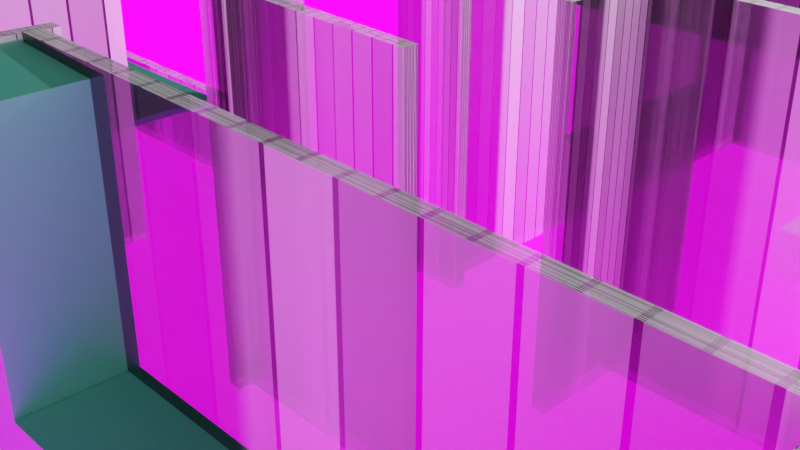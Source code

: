 # Source: 4r_home.blend  (saved by Blender 3.4.6; exported with 4.5.12 LTS)
import bpy
from mathutils import Matrix  # noqa: F401  (used for matrix-valued properties, if any)

bpy.ops.wm.read_factory_settings(use_empty=True)
scene = bpy.context.scene
scene.name = 'Scene'

# ---- collections
col_kontor = bpy.data.collections.new('Kontor'); scene.collection.children.link(col_kontor)
col_sovrum_1 = bpy.data.collections.new('Sovrum 1'); scene.collection.children.link(col_sovrum_1)
col_collection_6 = bpy.data.collections.new('Collection 6'); col_sovrum_1.children.link(col_collection_6)
col_collection_6_001 = bpy.data.collections.new('Collection 6.001'); col_sovrum_1.children.link(col_collection_6_001)
col_v_ggar = bpy.data.collections.new('Väggar'); scene.collection.children.link(col_v_ggar)
col_v_rum = bpy.data.collections.new('V_Rum'); scene.collection.children.link(col_v_rum)
col_k_k = bpy.data.collections.new('Kök'); scene.collection.children.link(col_k_k)

# ---- images (referenced by path relative to the original .blend; pixels are not part of the script)
import os
ASSET_DIR = os.environ.get("B2B_ASSET_DIR", "")  # directory of the original .blend (textures are referenced by path, not embedded)
HERE = os.path.dirname(os.path.abspath(__file__))  # packed textures are extracted next to this script under _unpacked/

def load_image(name, relpath, width, height, colorspace="sRGB"):
    """Load a texture the original file referenced (path relative to the .blend, or extracted next to this script)."""
    p = next((c for c in (os.path.join(HERE, relpath), os.path.join(ASSET_DIR, relpath)) if relpath and os.path.exists(c)), "")
    if p:
        img = bpy.data.images.load(p, check_existing=True)
        img.name = name
    else:  # same state as the original file: an image datablock whose file is absent (Cycles renders it pink)
        img = bpy.data.images.new(name, width, height)
        img.source = "FILE"
        img.filepath = "//" + (relpath or name)
    img.colorspace_settings.name = colorspace
    return img
img_muraren_4r_png = load_image('muraren-4r.png', 'muraren-4r.png', 1024, 1024, 'sRGB')

# ---- materials (node trees are filled in below, after node groups)
mat_material_017 = bpy.data.materials.new('Material.017')
mat_material_017.use_transparent_shadow = False
mat_material_018 = bpy.data.materials.new('Material.018')
mat_material_018.use_transparent_shadow = False
mat_material_019 = bpy.data.materials.new('Material.019')
mat_material_019.use_transparent_shadow = False
mat_material_020 = bpy.data.materials.new('Material.020')
mat_material_020.use_transparent_shadow = False
mat_material_021 = bpy.data.materials.new('Material.021')
mat_material_021.use_transparent_shadow = False
mat_material_022 = bpy.data.materials.new('Material.022')
mat_material_022.use_transparent_shadow = False
mat_material_023 = bpy.data.materials.new('Material.023')
mat_material_023.use_transparent_shadow = False
mat_material_001 = bpy.data.materials.new('Material.001')
mat_material_001.use_transparent_shadow = False
mat_material_029 = bpy.data.materials.new('Material.029')
mat_material_029.use_transparent_shadow = False
mat_material_030 = bpy.data.materials.new('Material.030')
mat_material_030.use_transparent_shadow = False
mat_material_003 = bpy.data.materials.new('Material.003')
mat_material_003.surface_render_method = 'BLENDED'
mat_material_003.blend_method = 'BLEND'
mat_material_003.use_transparent_shadow = False
mat_material_002 = bpy.data.materials.new('Material.002')
mat_material_002.surface_render_method = 'BLENDED'
mat_material_002.blend_method = 'BLEND'
mat_material_002.use_transparent_shadow = False
mat_stuff = bpy.data.materials.new('Stuff')
mat_stuff.surface_render_method = 'BLENDED'
mat_stuff.blend_method = 'BLEND'
mat_stuff.use_transparent_shadow = False
mat_material_005 = bpy.data.materials.new('Material.005')
mat_material_005.use_transparent_shadow = False
mat_material_027 = bpy.data.materials.new('Material.027')
mat_material_027.use_transparent_shadow = False
mat_material_028 = bpy.data.materials.new('Material.028')
mat_material_028.use_transparent_shadow = False
mat_material_026 = bpy.data.materials.new('Material.026')
mat_material_026.use_transparent_shadow = False
mat_material_025 = bpy.data.materials.new('Material.025')
mat_material_025.use_transparent_shadow = False
mat_material_024 = bpy.data.materials.new('Material.024')
mat_material_024.use_transparent_shadow = False
mat_material_004 = bpy.data.materials.new('Material.004')
mat_material_004.use_transparent_shadow = False
mat_material_006 = bpy.data.materials.new('Material.006')
mat_material_006.use_transparent_shadow = False
mat_material_007 = bpy.data.materials.new('Material.007')
mat_material_007.use_transparent_shadow = False
mat_material_008 = bpy.data.materials.new('Material.008')
mat_material_008.use_transparent_shadow = False
mat_material_009 = bpy.data.materials.new('Material.009')
mat_material_009.use_transparent_shadow = False
mat_material_010 = bpy.data.materials.new('Material.010')
mat_material_010.use_transparent_shadow = False
mat_material_011 = bpy.data.materials.new('Material.011')
mat_material_011.use_transparent_shadow = False
mat_material_012 = bpy.data.materials.new('Material.012')
mat_material_012.use_transparent_shadow = False
mat_material_013 = bpy.data.materials.new('Material.013')
mat_material_013.use_transparent_shadow = False
mat_material_014 = bpy.data.materials.new('Material.014')
mat_material_014.use_transparent_shadow = False
mat_material_015 = bpy.data.materials.new('Material.015')
mat_material_015.use_transparent_shadow = False
mat_material_016 = bpy.data.materials.new('Material.016')
mat_material_016.use_transparent_shadow = False

# ---- material node trees
mat_material_017.use_nodes = True; mat_material_017.node_tree.nodes.clear()
_N = mat_material_017.node_tree.nodes; _L = mat_material_017.node_tree.links
n0 = _N.new('ShaderNodeBsdfPrincipled'); n0.name = 'Principled BSDF'; n0.location = (10, 300)
n0.distribution = 'GGX'
n0.subsurface_method = 'RANDOM_WALK_SKIN'
n0.inputs[0].default_value = (0.06124, 0.287, 0.2237, 1.0)
n0.inputs[3].default_value = 1.45
n0.inputs[27].default_value = (0.0, 0.0, 0.0, 1.0)
n0.inputs[28].default_value = 1.0
n1 = _N.new('ShaderNodeOutputMaterial'); n1.name = 'Material Output'; n1.location = (300, 300)
_L.new(n0.outputs[0], n1.inputs[0])
n1.is_active_output = True
mat_material_018.use_nodes = True; mat_material_018.node_tree.nodes.clear()
_N = mat_material_018.node_tree.nodes; _L = mat_material_018.node_tree.links
n0 = _N.new('ShaderNodeBsdfPrincipled'); n0.name = 'Principled BSDF'; n0.location = (10, 300)
n0.distribution = 'GGX'
n0.subsurface_method = 'RANDOM_WALK_SKIN'
n0.inputs[0].default_value = (0.06124, 0.287, 0.2237, 1.0)
n0.inputs[3].default_value = 1.45
n0.inputs[27].default_value = (0.0, 0.0, 0.0, 1.0)
n0.inputs[28].default_value = 1.0
n1 = _N.new('ShaderNodeOutputMaterial'); n1.name = 'Material Output'; n1.location = (300, 300)
_L.new(n0.outputs[0], n1.inputs[0])
n1.is_active_output = True
mat_material_019.use_nodes = True; mat_material_019.node_tree.nodes.clear()
_N = mat_material_019.node_tree.nodes; _L = mat_material_019.node_tree.links
n0 = _N.new('ShaderNodeBsdfPrincipled'); n0.name = 'Principled BSDF'; n0.location = (10, 300)
n0.distribution = 'GGX'
n0.subsurface_method = 'RANDOM_WALK_SKIN'
n0.inputs[0].default_value = (0.06124, 0.287, 0.2237, 1.0)
n0.inputs[3].default_value = 1.45
n0.inputs[27].default_value = (0.0, 0.0, 0.0, 1.0)
n0.inputs[28].default_value = 1.0
n1 = _N.new('ShaderNodeOutputMaterial'); n1.name = 'Material Output'; n1.location = (300, 300)
_L.new(n0.outputs[0], n1.inputs[0])
n1.is_active_output = True
mat_material_020.use_nodes = True; mat_material_020.node_tree.nodes.clear()
_N = mat_material_020.node_tree.nodes; _L = mat_material_020.node_tree.links
n0 = _N.new('ShaderNodeBsdfPrincipled'); n0.name = 'Principled BSDF'; n0.location = (10, 300)
n0.distribution = 'GGX'
n0.subsurface_method = 'RANDOM_WALK_SKIN'
n0.inputs[0].default_value = (0.06124, 0.287, 0.2237, 1.0)
n0.inputs[3].default_value = 1.45
n0.inputs[27].default_value = (0.0, 0.0, 0.0, 1.0)
n0.inputs[28].default_value = 1.0
n1 = _N.new('ShaderNodeOutputMaterial'); n1.name = 'Material Output'; n1.location = (300, 300)
_L.new(n0.outputs[0], n1.inputs[0])
n1.is_active_output = True
mat_material_021.use_nodes = True; mat_material_021.node_tree.nodes.clear()
_N = mat_material_021.node_tree.nodes; _L = mat_material_021.node_tree.links
n0 = _N.new('ShaderNodeBsdfPrincipled'); n0.name = 'Principled BSDF'; n0.location = (10, 300)
n0.distribution = 'GGX'
n0.subsurface_method = 'RANDOM_WALK_SKIN'
n0.inputs[0].default_value = (0.06124, 0.287, 0.2237, 1.0)
n0.inputs[3].default_value = 1.45
n0.inputs[27].default_value = (0.0, 0.0, 0.0, 1.0)
n0.inputs[28].default_value = 1.0
n1 = _N.new('ShaderNodeOutputMaterial'); n1.name = 'Material Output'; n1.location = (300, 300)
_L.new(n0.outputs[0], n1.inputs[0])
n1.is_active_output = True
mat_material_022.use_nodes = True; mat_material_022.node_tree.nodes.clear()
_N = mat_material_022.node_tree.nodes; _L = mat_material_022.node_tree.links
n0 = _N.new('ShaderNodeBsdfPrincipled'); n0.name = 'Principled BSDF'; n0.location = (10, 300)
n0.distribution = 'GGX'
n0.subsurface_method = 'RANDOM_WALK_SKIN'
n0.inputs[0].default_value = (0.06124, 0.287, 0.2237, 1.0)
n0.inputs[3].default_value = 1.45
n0.inputs[27].default_value = (0.0, 0.0, 0.0, 1.0)
n0.inputs[28].default_value = 1.0
n1 = _N.new('ShaderNodeOutputMaterial'); n1.name = 'Material Output'; n1.location = (300, 300)
_L.new(n0.outputs[0], n1.inputs[0])
n1.is_active_output = True
mat_material_023.use_nodes = True; mat_material_023.node_tree.nodes.clear()
_N = mat_material_023.node_tree.nodes; _L = mat_material_023.node_tree.links
n0 = _N.new('ShaderNodeBsdfPrincipled'); n0.name = 'Principled BSDF'; n0.location = (10, 300)
n0.distribution = 'GGX'
n0.subsurface_method = 'RANDOM_WALK_SKIN'
n0.inputs[0].default_value = (0.06124, 0.287, 0.2237, 1.0)
n0.inputs[3].default_value = 1.45
n0.inputs[27].default_value = (0.0, 0.0, 0.0, 1.0)
n0.inputs[28].default_value = 1.0
n1 = _N.new('ShaderNodeOutputMaterial'); n1.name = 'Material Output'; n1.location = (300, 300)
_L.new(n0.outputs[0], n1.inputs[0])
n1.is_active_output = True
mat_material_001.use_nodes = True; mat_material_001.node_tree.nodes.clear()
_N = mat_material_001.node_tree.nodes; _L = mat_material_001.node_tree.links
n0 = _N.new('ShaderNodeBsdfPrincipled'); n0.name = 'Principled BSDF'; n0.location = (10, 300)
n0.distribution = 'GGX'
n0.subsurface_method = 'RANDOM_WALK_SKIN'
n0.inputs[3].default_value = 1.45
n0.inputs[28].default_value = 10.1
n1 = _N.new('ShaderNodeOutputMaterial'); n1.name = 'Material Output'; n1.location = (300, 300)
n2 = _N.new('ShaderNodeTexImage'); n2.name = 'Image Texture'; n2.location = (-280, -200)
n2.image = img_muraren_4r_png
n3 = _N.new('ShaderNodeTexImage'); n3.name = 'Image Texture.001'; n3.location = (-280, 275)
n3.image = img_muraren_4r_png
_L.new(n0.outputs[0], n1.inputs[0])
_L.new(n2.outputs[0], n0.inputs[27])
_L.new(n3.outputs[0], n0.inputs[0])
n1.is_active_output = True
mat_material_029.use_nodes = True; mat_material_029.node_tree.nodes.clear()
_N = mat_material_029.node_tree.nodes; _L = mat_material_029.node_tree.links
n0 = _N.new('ShaderNodeBsdfPrincipled'); n0.name = 'Principled BSDF'; n0.location = (10, 300)
n0.distribution = 'GGX'
n0.subsurface_method = 'RANDOM_WALK_SKIN'
n0.inputs[0].default_value = (0.06124, 0.287, 0.2237, 1.0)
n0.inputs[3].default_value = 1.45
n0.inputs[27].default_value = (0.0, 0.0, 0.0, 1.0)
n0.inputs[28].default_value = 1.0
n1 = _N.new('ShaderNodeOutputMaterial'); n1.name = 'Material Output'; n1.location = (300, 300)
_L.new(n0.outputs[0], n1.inputs[0])
n1.is_active_output = True
mat_material_030.use_nodes = True; mat_material_030.node_tree.nodes.clear()
_N = mat_material_030.node_tree.nodes; _L = mat_material_030.node_tree.links
n0 = _N.new('ShaderNodeBsdfPrincipled'); n0.name = 'Principled BSDF'; n0.location = (10, 300)
n0.distribution = 'GGX'
n0.subsurface_method = 'RANDOM_WALK_SKIN'
n0.inputs[0].default_value = (0.06124, 0.287, 0.2237, 1.0)
n0.inputs[3].default_value = 1.45
n0.inputs[27].default_value = (0.0, 0.0, 0.0, 1.0)
n0.inputs[28].default_value = 1.0
n1 = _N.new('ShaderNodeOutputMaterial'); n1.name = 'Material Output'; n1.location = (300, 300)
_L.new(n0.outputs[0], n1.inputs[0])
n1.is_active_output = True
mat_material_003.use_nodes = True; mat_material_003.node_tree.nodes.clear()
_N = mat_material_003.node_tree.nodes; _L = mat_material_003.node_tree.links
n0 = _N.new('ShaderNodeBsdfPrincipled'); n0.name = 'Principled BSDF'; n0.location = (10, 300)
n0.distribution = 'GGX'
n0.subsurface_method = 'RANDOM_WALK_SKIN'
n0.inputs[3].default_value = 1.45
n0.inputs[4].default_value = 0.7078
n0.inputs[27].default_value = (0.0, 0.0, 0.0, 1.0)
n0.inputs[28].default_value = 1.0
n1 = _N.new('ShaderNodeOutputMaterial'); n1.name = 'Material Output'; n1.location = (300, 300)
n2 = _N.new('ShaderNodeTexBrick'); n2.name = 'Brick Texture'; n2.location = (-180, 300)
_L.new(n0.outputs[0], n1.inputs[0])
_L.new(n2.outputs[0], n0.inputs[0])
n1.is_active_output = True
mat_material_002.use_nodes = True; mat_material_002.node_tree.nodes.clear()
_N = mat_material_002.node_tree.nodes; _L = mat_material_002.node_tree.links
n0 = _N.new('ShaderNodeBsdfPrincipled'); n0.name = 'Principled BSDF'; n0.location = (10, 300)
n0.distribution = 'GGX'
n0.subsurface_method = 'RANDOM_WALK_SKIN'
n0.inputs[3].default_value = 1.45
n0.inputs[4].default_value = 0.7078
n0.inputs[27].default_value = (0.0, 0.0, 0.0, 1.0)
n0.inputs[28].default_value = 1.0
n1 = _N.new('ShaderNodeOutputMaterial'); n1.name = 'Material Output'; n1.location = (300, 300)
n2 = _N.new('ShaderNodeTexBrick'); n2.name = 'Brick Texture'; n2.location = (-180, 300)
_L.new(n0.outputs[0], n1.inputs[0])
_L.new(n2.outputs[0], n0.inputs[0])
n1.is_active_output = True
mat_stuff.use_nodes = True; mat_stuff.node_tree.nodes.clear()
_N = mat_stuff.node_tree.nodes; _L = mat_stuff.node_tree.links
n0 = _N.new('ShaderNodeBsdfPrincipled'); n0.name = 'Principled BSDF'; n0.location = (10, 300)
n0.distribution = 'GGX'
n0.subsurface_method = 'RANDOM_WALK_SKIN'
n0.inputs[3].default_value = 1.45
n0.inputs[4].default_value = 0.6818
n0.inputs[27].default_value = (0.0, 0.0, 0.0, 1.0)
n0.inputs[28].default_value = 1.0
n1 = _N.new('ShaderNodeOutputMaterial'); n1.name = 'Material Output'; n1.location = (300, 300)
n2 = _N.new('ShaderNodeTexBrick'); n2.name = 'Brick Texture'; n2.location = (-180, 300)
_L.new(n0.outputs[0], n1.inputs[0])
_L.new(n2.outputs[0], n0.inputs[0])
n1.is_active_output = True
mat_material_005.use_nodes = True; mat_material_005.node_tree.nodes.clear()
_N = mat_material_005.node_tree.nodes; _L = mat_material_005.node_tree.links
n0 = _N.new('ShaderNodeBsdfPrincipled'); n0.name = 'Principled BSDF'; n0.location = (10, 300)
n0.distribution = 'GGX'
n0.subsurface_method = 'RANDOM_WALK_SKIN'
n0.inputs[0].default_value = (0.06124, 0.287, 0.2237, 1.0)
n0.inputs[3].default_value = 1.45
n0.inputs[27].default_value = (0.0, 0.0, 0.0, 1.0)
n0.inputs[28].default_value = 1.0
n1 = _N.new('ShaderNodeOutputMaterial'); n1.name = 'Material Output'; n1.location = (300, 300)
_L.new(n0.outputs[0], n1.inputs[0])
n1.is_active_output = True
mat_material_027.use_nodes = True; mat_material_027.node_tree.nodes.clear()
_N = mat_material_027.node_tree.nodes; _L = mat_material_027.node_tree.links
n0 = _N.new('ShaderNodeBsdfPrincipled'); n0.name = 'Principled BSDF'; n0.location = (10, 300)
n0.distribution = 'GGX'
n0.subsurface_method = 'RANDOM_WALK_SKIN'
n0.inputs[0].default_value = (0.06124, 0.287, 0.2237, 1.0)
n0.inputs[3].default_value = 1.45
n0.inputs[27].default_value = (0.0, 0.0, 0.0, 1.0)
n0.inputs[28].default_value = 1.0
n1 = _N.new('ShaderNodeOutputMaterial'); n1.name = 'Material Output'; n1.location = (300, 300)
_L.new(n0.outputs[0], n1.inputs[0])
n1.is_active_output = True
mat_material_028.use_nodes = True; mat_material_028.node_tree.nodes.clear()
_N = mat_material_028.node_tree.nodes; _L = mat_material_028.node_tree.links
n0 = _N.new('ShaderNodeBsdfPrincipled'); n0.name = 'Principled BSDF'; n0.location = (10, 300)
n0.distribution = 'GGX'
n0.subsurface_method = 'RANDOM_WALK_SKIN'
n0.inputs[0].default_value = (0.06124, 0.287, 0.2237, 1.0)
n0.inputs[3].default_value = 1.45
n0.inputs[27].default_value = (0.0, 0.0, 0.0, 1.0)
n0.inputs[28].default_value = 1.0
n1 = _N.new('ShaderNodeOutputMaterial'); n1.name = 'Material Output'; n1.location = (300, 300)
_L.new(n0.outputs[0], n1.inputs[0])
n1.is_active_output = True
mat_material_026.use_nodes = True; mat_material_026.node_tree.nodes.clear()
_N = mat_material_026.node_tree.nodes; _L = mat_material_026.node_tree.links
n0 = _N.new('ShaderNodeBsdfPrincipled'); n0.name = 'Principled BSDF'; n0.location = (10, 300)
n0.distribution = 'GGX'
n0.subsurface_method = 'RANDOM_WALK_SKIN'
n0.inputs[0].default_value = (0.06124, 0.287, 0.2237, 1.0)
n0.inputs[3].default_value = 1.45
n0.inputs[27].default_value = (0.0, 0.0, 0.0, 1.0)
n0.inputs[28].default_value = 1.0
n1 = _N.new('ShaderNodeOutputMaterial'); n1.name = 'Material Output'; n1.location = (300, 300)
_L.new(n0.outputs[0], n1.inputs[0])
n1.is_active_output = True
mat_material_025.use_nodes = True; mat_material_025.node_tree.nodes.clear()
_N = mat_material_025.node_tree.nodes; _L = mat_material_025.node_tree.links
n0 = _N.new('ShaderNodeBsdfPrincipled'); n0.name = 'Principled BSDF'; n0.location = (10, 300)
n0.distribution = 'GGX'
n0.subsurface_method = 'RANDOM_WALK_SKIN'
n0.inputs[0].default_value = (0.06124, 0.287, 0.2237, 1.0)
n0.inputs[3].default_value = 1.45
n0.inputs[27].default_value = (0.0, 0.0, 0.0, 1.0)
n0.inputs[28].default_value = 1.0
n1 = _N.new('ShaderNodeOutputMaterial'); n1.name = 'Material Output'; n1.location = (300, 300)
_L.new(n0.outputs[0], n1.inputs[0])
n1.is_active_output = True
mat_material_024.use_nodes = True; mat_material_024.node_tree.nodes.clear()
_N = mat_material_024.node_tree.nodes; _L = mat_material_024.node_tree.links
n0 = _N.new('ShaderNodeBsdfPrincipled'); n0.name = 'Principled BSDF'; n0.location = (10, 300)
n0.distribution = 'GGX'
n0.subsurface_method = 'RANDOM_WALK_SKIN'
n0.inputs[0].default_value = (0.06124, 0.287, 0.2237, 1.0)
n0.inputs[3].default_value = 1.45
n0.inputs[27].default_value = (0.0, 0.0, 0.0, 1.0)
n0.inputs[28].default_value = 1.0
n1 = _N.new('ShaderNodeOutputMaterial'); n1.name = 'Material Output'; n1.location = (300, 300)
_L.new(n0.outputs[0], n1.inputs[0])
n1.is_active_output = True
mat_material_004.use_nodes = True; mat_material_004.node_tree.nodes.clear()
_N = mat_material_004.node_tree.nodes; _L = mat_material_004.node_tree.links
n0 = _N.new('ShaderNodeBsdfPrincipled'); n0.name = 'Principled BSDF'; n0.location = (10, 300)
n0.distribution = 'GGX'
n0.subsurface_method = 'RANDOM_WALK_SKIN'
n0.inputs[0].default_value = (0.06124, 0.287, 0.2237, 1.0)
n0.inputs[3].default_value = 1.45
n0.inputs[27].default_value = (0.0, 0.0, 0.0, 1.0)
n0.inputs[28].default_value = 1.0
n1 = _N.new('ShaderNodeOutputMaterial'); n1.name = 'Material Output'; n1.location = (300, 300)
_L.new(n0.outputs[0], n1.inputs[0])
n1.is_active_output = True
mat_material_006.use_nodes = True; mat_material_006.node_tree.nodes.clear()
_N = mat_material_006.node_tree.nodes; _L = mat_material_006.node_tree.links
n0 = _N.new('ShaderNodeBsdfPrincipled'); n0.name = 'Principled BSDF'; n0.location = (10, 300)
n0.distribution = 'GGX'
n0.subsurface_method = 'RANDOM_WALK_SKIN'
n0.inputs[0].default_value = (0.06124, 0.287, 0.2237, 1.0)
n0.inputs[3].default_value = 1.45
n0.inputs[27].default_value = (0.0, 0.0, 0.0, 1.0)
n0.inputs[28].default_value = 1.0
n1 = _N.new('ShaderNodeOutputMaterial'); n1.name = 'Material Output'; n1.location = (300, 300)
_L.new(n0.outputs[0], n1.inputs[0])
n1.is_active_output = True
mat_material_007.use_nodes = True; mat_material_007.node_tree.nodes.clear()
_N = mat_material_007.node_tree.nodes; _L = mat_material_007.node_tree.links
n0 = _N.new('ShaderNodeBsdfPrincipled'); n0.name = 'Principled BSDF'; n0.location = (10, 300)
n0.distribution = 'GGX'
n0.subsurface_method = 'RANDOM_WALK_SKIN'
n0.inputs[0].default_value = (0.06124, 0.287, 0.2237, 1.0)
n0.inputs[3].default_value = 1.45
n0.inputs[27].default_value = (0.0, 0.0, 0.0, 1.0)
n0.inputs[28].default_value = 1.0
n1 = _N.new('ShaderNodeOutputMaterial'); n1.name = 'Material Output'; n1.location = (300, 300)
_L.new(n0.outputs[0], n1.inputs[0])
n1.is_active_output = True
mat_material_008.use_nodes = True; mat_material_008.node_tree.nodes.clear()
_N = mat_material_008.node_tree.nodes; _L = mat_material_008.node_tree.links
n0 = _N.new('ShaderNodeBsdfPrincipled'); n0.name = 'Principled BSDF'; n0.location = (10, 300)
n0.distribution = 'GGX'
n0.subsurface_method = 'RANDOM_WALK_SKIN'
n0.inputs[0].default_value = (0.06124, 0.287, 0.2237, 1.0)
n0.inputs[3].default_value = 1.45
n0.inputs[27].default_value = (0.0, 0.0, 0.0, 1.0)
n0.inputs[28].default_value = 1.0
n1 = _N.new('ShaderNodeOutputMaterial'); n1.name = 'Material Output'; n1.location = (300, 300)
_L.new(n0.outputs[0], n1.inputs[0])
n1.is_active_output = True
mat_material_009.use_nodes = True; mat_material_009.node_tree.nodes.clear()
_N = mat_material_009.node_tree.nodes; _L = mat_material_009.node_tree.links
n0 = _N.new('ShaderNodeBsdfPrincipled'); n0.name = 'Principled BSDF'; n0.location = (10, 300)
n0.distribution = 'GGX'
n0.subsurface_method = 'RANDOM_WALK_SKIN'
n0.inputs[0].default_value = (0.06124, 0.287, 0.2237, 1.0)
n0.inputs[3].default_value = 1.45
n0.inputs[27].default_value = (0.0, 0.0, 0.0, 1.0)
n0.inputs[28].default_value = 1.0
n1 = _N.new('ShaderNodeOutputMaterial'); n1.name = 'Material Output'; n1.location = (300, 300)
_L.new(n0.outputs[0], n1.inputs[0])
n1.is_active_output = True
mat_material_010.use_nodes = True; mat_material_010.node_tree.nodes.clear()
_N = mat_material_010.node_tree.nodes; _L = mat_material_010.node_tree.links
n0 = _N.new('ShaderNodeBsdfPrincipled'); n0.name = 'Principled BSDF'; n0.location = (10, 300)
n0.distribution = 'GGX'
n0.subsurface_method = 'RANDOM_WALK_SKIN'
n0.inputs[0].default_value = (0.06124, 0.287, 0.2237, 1.0)
n0.inputs[3].default_value = 1.45
n0.inputs[27].default_value = (0.0, 0.0, 0.0, 1.0)
n0.inputs[28].default_value = 1.0
n1 = _N.new('ShaderNodeOutputMaterial'); n1.name = 'Material Output'; n1.location = (300, 300)
_L.new(n0.outputs[0], n1.inputs[0])
n1.is_active_output = True
mat_material_011.use_nodes = True; mat_material_011.node_tree.nodes.clear()
_N = mat_material_011.node_tree.nodes; _L = mat_material_011.node_tree.links
n0 = _N.new('ShaderNodeBsdfPrincipled'); n0.name = 'Principled BSDF'; n0.location = (10, 300)
n0.distribution = 'GGX'
n0.subsurface_method = 'RANDOM_WALK_SKIN'
n0.inputs[0].default_value = (0.06124, 0.287, 0.2237, 1.0)
n0.inputs[3].default_value = 1.45
n0.inputs[27].default_value = (0.0, 0.0, 0.0, 1.0)
n0.inputs[28].default_value = 1.0
n1 = _N.new('ShaderNodeOutputMaterial'); n1.name = 'Material Output'; n1.location = (300, 300)
_L.new(n0.outputs[0], n1.inputs[0])
n1.is_active_output = True
mat_material_012.use_nodes = True; mat_material_012.node_tree.nodes.clear()
_N = mat_material_012.node_tree.nodes; _L = mat_material_012.node_tree.links
n0 = _N.new('ShaderNodeBsdfPrincipled'); n0.name = 'Principled BSDF'; n0.location = (10, 300)
n0.distribution = 'GGX'
n0.subsurface_method = 'RANDOM_WALK_SKIN'
n0.inputs[0].default_value = (0.06124, 0.287, 0.2237, 1.0)
n0.inputs[3].default_value = 1.45
n0.inputs[27].default_value = (0.0, 0.0, 0.0, 1.0)
n0.inputs[28].default_value = 1.0
n1 = _N.new('ShaderNodeOutputMaterial'); n1.name = 'Material Output'; n1.location = (300, 300)
_L.new(n0.outputs[0], n1.inputs[0])
n1.is_active_output = True
mat_material_013.use_nodes = True; mat_material_013.node_tree.nodes.clear()
_N = mat_material_013.node_tree.nodes; _L = mat_material_013.node_tree.links
n0 = _N.new('ShaderNodeBsdfPrincipled'); n0.name = 'Principled BSDF'; n0.location = (10, 300)
n0.distribution = 'GGX'
n0.subsurface_method = 'RANDOM_WALK_SKIN'
n0.inputs[0].default_value = (0.06124, 0.287, 0.2237, 1.0)
n0.inputs[3].default_value = 1.45
n0.inputs[27].default_value = (0.0, 0.0, 0.0, 1.0)
n0.inputs[28].default_value = 1.0
n1 = _N.new('ShaderNodeOutputMaterial'); n1.name = 'Material Output'; n1.location = (300, 300)
_L.new(n0.outputs[0], n1.inputs[0])
n1.is_active_output = True
mat_material_014.use_nodes = True; mat_material_014.node_tree.nodes.clear()
_N = mat_material_014.node_tree.nodes; _L = mat_material_014.node_tree.links
n0 = _N.new('ShaderNodeBsdfPrincipled'); n0.name = 'Principled BSDF'; n0.location = (10, 300)
n0.distribution = 'GGX'
n0.subsurface_method = 'RANDOM_WALK_SKIN'
n0.inputs[0].default_value = (0.06124, 0.287, 0.2237, 1.0)
n0.inputs[3].default_value = 1.45
n0.inputs[27].default_value = (0.0, 0.0, 0.0, 1.0)
n0.inputs[28].default_value = 1.0
n1 = _N.new('ShaderNodeOutputMaterial'); n1.name = 'Material Output'; n1.location = (300, 300)
_L.new(n0.outputs[0], n1.inputs[0])
n1.is_active_output = True
mat_material_015.use_nodes = True; mat_material_015.node_tree.nodes.clear()
_N = mat_material_015.node_tree.nodes; _L = mat_material_015.node_tree.links
n0 = _N.new('ShaderNodeBsdfPrincipled'); n0.name = 'Principled BSDF'; n0.location = (10, 300)
n0.distribution = 'GGX'
n0.subsurface_method = 'RANDOM_WALK_SKIN'
n0.inputs[0].default_value = (0.06124, 0.287, 0.2237, 1.0)
n0.inputs[3].default_value = 1.45
n0.inputs[27].default_value = (0.0, 0.0, 0.0, 1.0)
n0.inputs[28].default_value = 1.0
n1 = _N.new('ShaderNodeOutputMaterial'); n1.name = 'Material Output'; n1.location = (300, 300)
_L.new(n0.outputs[0], n1.inputs[0])
n1.is_active_output = True
mat_material_016.use_nodes = True; mat_material_016.node_tree.nodes.clear()
_N = mat_material_016.node_tree.nodes; _L = mat_material_016.node_tree.links
n0 = _N.new('ShaderNodeBsdfPrincipled'); n0.name = 'Principled BSDF'; n0.location = (10, 300)
n0.distribution = 'GGX'
n0.subsurface_method = 'RANDOM_WALK_SKIN'
n0.inputs[0].default_value = (0.06124, 0.287, 0.2237, 1.0)
n0.inputs[3].default_value = 1.45
n0.inputs[27].default_value = (0.0, 0.0, 0.0, 1.0)
n0.inputs[28].default_value = 1.0
n1 = _N.new('ShaderNodeOutputMaterial'); n1.name = 'Material Output'; n1.location = (300, 300)
_L.new(n0.outputs[0], n1.inputs[0])
n1.is_active_output = True

# ---- world
world_world = bpy.data.worlds.new('World'); scene.world = world_world
world_world.use_nodes = True; world_world.node_tree.nodes.clear()
_N = world_world.node_tree.nodes; _L = world_world.node_tree.links
n0 = _N.new('ShaderNodeOutputWorld'); n0.name = 'World Output'; n0.location = (300, 300)
n1 = _N.new('ShaderNodeBackground'); n1.name = 'Background'; n1.location = (10, 300)
n1.inputs[1].default_value = 2.0
n2 = _N.new('ShaderNodeTexGradient'); n2.name = 'Gradient Texture'; n2.location = (-280, 275)
_L.new(n1.outputs[0], n0.inputs[0])
_L.new(n2.outputs[0], n1.inputs[0])
n0.is_active_output = True
world_world.color = (0.05088, 0.05088, 0.05088)
world_world.use_sun_shadow = False
world_world.sun_shadow_jitter_overblur = 0.0

# ---- cameras
cam_camera = bpy.data.cameras.new('Camera')
cam_camera.clip_end = 100.0
cam_camera.ortho_scale = 7.314

# ---- lights
light_light = bpy.data.lights.new('Light', 'POINT')
light_light.transmission_factor = 0.0
light_light.energy = 1000.0
light_light.shadow_soft_size = 0.1
light_light.shadow_maximum_resolution = 0.006
light_light.use_absolute_resolution = True

# ---- meshes
me_cube_059 = bpy.data.meshes.new('Cube.059')
me_cube_059.from_pydata([(0.0002099, -1.01, -0.001528), (0.0002099, -1.01, 1.012), (0.0002099, 0.01291, -0.001528), (0.0002099, 0.01291, 1.012), (1.0, -1.0, -0.0004587), (1.0, -1.0, 1.0), (1.0, 0.0229, -0.0004587), (1.0, 0.0229, 1.0)], [], [(0, 1, 3, 2), (2, 3, 7, 6), (6, 7, 5, 4), (4, 5, 1, 0), (2, 6, 4, 0), (7, 3, 1, 5)])
_uv = me_cube_059.uv_layers.new(name='UVMap')
_uv.uv.foreach_set('vector', [0.375, 0.0, 0.625, 0.0, 0.625, 0.25, 0.375, 0.25, 0.375, 0.25, 0.625, 0.25, 0.625, 0.5, 0.375, 0.5, 0.375, 0.5, 0.625, 0.5, 0.625, 0.75, 0.375, 0.75, 0.375, 0.75, 0.625, 0.75, 0.625, 1.0, 0.375, 1.0, 0.125, 0.5, 0.375, 0.5, 0.375, 0.75, 0.125, 0.75, 0.625, 0.5, 0.875, 0.5, 0.875, 0.75, 0.625, 0.75])
me_cube_059.materials.append(mat_material_017)
me_cube_059.update()
me_cube_060 = bpy.data.meshes.new('Cube.060')
me_cube_060.from_pydata([(0.0002099, -1.01, -0.001528), (0.0002099, -1.01, 1.012), (0.0002099, 0.01291, -0.001528), (0.0002099, 0.01291, 1.012), (1.0, -1.0, -0.0004587), (1.0, -1.0, 1.0), (1.0, 0.0229, -0.0004587), (1.0, 0.0229, 1.0)], [], [(0, 1, 3, 2), (2, 3, 7, 6), (6, 7, 5, 4), (4, 5, 1, 0), (2, 6, 4, 0), (7, 3, 1, 5)])
_uv = me_cube_060.uv_layers.new(name='UVMap')
_uv.uv.foreach_set('vector', [0.375, 0.0, 0.625, 0.0, 0.625, 0.25, 0.375, 0.25, 0.375, 0.25, 0.625, 0.25, 0.625, 0.5, 0.375, 0.5, 0.375, 0.5, 0.625, 0.5, 0.625, 0.75, 0.375, 0.75, 0.375, 0.75, 0.625, 0.75, 0.625, 1.0, 0.375, 1.0, 0.125, 0.5, 0.375, 0.5, 0.375, 0.75, 0.125, 0.75, 0.625, 0.5, 0.875, 0.5, 0.875, 0.75, 0.625, 0.75])
me_cube_060.materials.append(mat_material_018)
me_cube_060.update()
me_cube_061 = bpy.data.meshes.new('Cube.061')
me_cube_061.from_pydata([(0.0002099, -1.01, -0.001528), (0.0002099, -1.01, 1.012), (0.0002099, 0.01291, -0.001528), (0.0002099, 0.01291, 1.012), (1.0, -1.0, -0.0004587), (1.0, -1.0, 1.0), (1.0, 0.0229, -0.0004587), (1.0, 0.0229, 1.0)], [], [(0, 1, 3, 2), (2, 3, 7, 6), (6, 7, 5, 4), (4, 5, 1, 0), (2, 6, 4, 0), (7, 3, 1, 5)])
_uv = me_cube_061.uv_layers.new(name='UVMap')
_uv.uv.foreach_set('vector', [0.375, 0.0, 0.625, 0.0, 0.625, 0.25, 0.375, 0.25, 0.375, 0.25, 0.625, 0.25, 0.625, 0.5, 0.375, 0.5, 0.375, 0.5, 0.625, 0.5, 0.625, 0.75, 0.375, 0.75, 0.375, 0.75, 0.625, 0.75, 0.625, 1.0, 0.375, 1.0, 0.125, 0.5, 0.375, 0.5, 0.375, 0.75, 0.125, 0.75, 0.625, 0.5, 0.875, 0.5, 0.875, 0.75, 0.625, 0.75])
me_cube_061.materials.append(mat_material_019)
me_cube_061.update()
me_cube_062 = bpy.data.meshes.new('Cube.062')
me_cube_062.from_pydata([(0.0002099, -1.01, -0.001528), (0.0002099, -1.01, 1.012), (0.0002099, 0.01291, -0.001528), (0.0002099, 0.01291, 1.012), (1.0, -1.0, -0.0004587), (1.0, -1.0, 1.0), (1.0, 0.0229, -0.0004587), (1.0, 0.0229, 1.0)], [], [(0, 1, 3, 2), (2, 3, 7, 6), (6, 7, 5, 4), (4, 5, 1, 0), (2, 6, 4, 0), (7, 3, 1, 5)])
_uv = me_cube_062.uv_layers.new(name='UVMap')
_uv.uv.foreach_set('vector', [0.375, 0.0, 0.625, 0.0, 0.625, 0.25, 0.375, 0.25, 0.375, 0.25, 0.625, 0.25, 0.625, 0.5, 0.375, 0.5, 0.375, 0.5, 0.625, 0.5, 0.625, 0.75, 0.375, 0.75, 0.375, 0.75, 0.625, 0.75, 0.625, 1.0, 0.375, 1.0, 0.125, 0.5, 0.375, 0.5, 0.375, 0.75, 0.125, 0.75, 0.625, 0.5, 0.875, 0.5, 0.875, 0.75, 0.625, 0.75])
me_cube_062.materials.append(mat_material_020)
me_cube_062.update()
me_cube_063 = bpy.data.meshes.new('Cube.063')
me_cube_063.from_pydata([(0.0002099, -1.01, -0.001528), (0.0002099, -1.01, 1.012), (0.0002099, 0.01291, -0.001528), (0.0002099, 0.01291, 1.012), (1.0, -1.0, -0.0004587), (1.0, -1.0, 1.0), (1.0, 0.0229, -0.0004587), (1.0, 0.0229, 1.0)], [], [(0, 1, 3, 2), (2, 3, 7, 6), (6, 7, 5, 4), (4, 5, 1, 0), (2, 6, 4, 0), (7, 3, 1, 5)])
_uv = me_cube_063.uv_layers.new(name='UVMap')
_uv.uv.foreach_set('vector', [0.375, 0.0, 0.625, 0.0, 0.625, 0.25, 0.375, 0.25, 0.375, 0.25, 0.625, 0.25, 0.625, 0.5, 0.375, 0.5, 0.375, 0.5, 0.625, 0.5, 0.625, 0.75, 0.375, 0.75, 0.375, 0.75, 0.625, 0.75, 0.625, 1.0, 0.375, 1.0, 0.125, 0.5, 0.375, 0.5, 0.375, 0.75, 0.125, 0.75, 0.625, 0.5, 0.875, 0.5, 0.875, 0.75, 0.625, 0.75])
me_cube_063.materials.append(mat_material_021)
me_cube_063.update()
me_cube_064 = bpy.data.meshes.new('Cube.064')
me_cube_064.from_pydata([(0.0002099, -1.01, -0.001528), (0.0002099, -1.01, 1.012), (0.0002099, 0.01291, -0.001528), (0.0002099, 0.01291, 1.012), (1.0, -1.0, -0.0004587), (1.0, -1.0, 1.0), (1.0, 0.0229, -0.0004587), (1.0, 0.0229, 1.0)], [], [(0, 1, 3, 2), (2, 3, 7, 6), (6, 7, 5, 4), (4, 5, 1, 0), (2, 6, 4, 0), (7, 3, 1, 5)])
_uv = me_cube_064.uv_layers.new(name='UVMap')
_uv.uv.foreach_set('vector', [0.375, 0.0, 0.625, 0.0, 0.625, 0.25, 0.375, 0.25, 0.375, 0.25, 0.625, 0.25, 0.625, 0.5, 0.375, 0.5, 0.375, 0.5, 0.625, 0.5, 0.625, 0.75, 0.375, 0.75, 0.375, 0.75, 0.625, 0.75, 0.625, 1.0, 0.375, 1.0, 0.125, 0.5, 0.375, 0.5, 0.375, 0.75, 0.125, 0.75, 0.625, 0.5, 0.875, 0.5, 0.875, 0.75, 0.625, 0.75])
me_cube_064.materials.append(mat_material_022)
me_cube_064.update()
me_cube_065 = bpy.data.meshes.new('Cube.065')
me_cube_065.from_pydata([(0.0002099, -1.01, -0.001528), (0.0002099, -1.01, 1.012), (0.0002099, 0.01291, -0.001528), (0.0002099, 0.01291, 1.012), (1.0, -1.0, -0.0004587), (1.0, -1.0, 1.0), (1.0, 0.0229, -0.0004587), (1.0, 0.0229, 1.0)], [], [(0, 1, 3, 2), (2, 3, 7, 6), (6, 7, 5, 4), (4, 5, 1, 0), (2, 6, 4, 0), (7, 3, 1, 5)])
_uv = me_cube_065.uv_layers.new(name='UVMap')
_uv.uv.foreach_set('vector', [0.375, 0.0, 0.625, 0.0, 0.625, 0.25, 0.375, 0.25, 0.375, 0.25, 0.625, 0.25, 0.625, 0.5, 0.375, 0.5, 0.375, 0.5, 0.625, 0.5, 0.625, 0.75, 0.375, 0.75, 0.375, 0.75, 0.625, 0.75, 0.625, 1.0, 0.375, 1.0, 0.125, 0.5, 0.375, 0.5, 0.375, 0.75, 0.125, 0.75, 0.625, 0.5, 0.875, 0.5, 0.875, 0.75, 0.625, 0.75])
me_cube_065.materials.append(mat_material_023)
me_cube_065.update()
me_plane = bpy.data.meshes.new('Plane')
me_plane.from_pydata([(-1.0, -1.0, 0.0), (1.0, -1.0, 0.0), (-1.0, 1.0, 0.0), (1.0, 1.0, 0.0)], [], [(0, 1, 3, 2)])
_uv = me_plane.uv_layers.new(name='UVMap')
_uv.uv.foreach_set('vector', [0.0, 0.0, 1.0, 0.0, 1.0, 1.0, 0.0, 1.0])
me_plane.materials.append(mat_material_001)
me_plane.update()
me_cube_071 = bpy.data.meshes.new('Cube.071')
me_cube_071.from_pydata([(0.0002099, -1.01, -0.001528), (0.0002099, -1.01, 1.012), (0.0002099, 0.01291, -0.001528), (0.0002099, 0.01291, 1.012), (1.0, -1.0, -0.0004587), (1.0, -1.0, 1.0), (1.0, 0.0229, -0.0004587), (1.0, 0.0229, 1.0)], [], [(0, 1, 3, 2), (2, 3, 7, 6), (6, 7, 5, 4), (4, 5, 1, 0), (2, 6, 4, 0), (7, 3, 1, 5)])
_uv = me_cube_071.uv_layers.new(name='UVMap')
_uv.uv.foreach_set('vector', [0.375, 0.0, 0.625, 0.0, 0.625, 0.25, 0.375, 0.25, 0.375, 0.25, 0.625, 0.25, 0.625, 0.5, 0.375, 0.5, 0.375, 0.5, 0.625, 0.5, 0.625, 0.75, 0.375, 0.75, 0.375, 0.75, 0.625, 0.75, 0.625, 1.0, 0.375, 1.0, 0.125, 0.5, 0.375, 0.5, 0.375, 0.75, 0.125, 0.75, 0.625, 0.5, 0.875, 0.5, 0.875, 0.75, 0.625, 0.75])
me_cube_071.materials.append(mat_material_029)
me_cube_071.update()
me_cube = bpy.data.meshes.new('Cube')
me_cube.from_pydata([(-1.0, -1.0, -1.0), (-1.0, -1.0, 1.0), (-1.0, 1.0, -1.0), (-1.0, 1.0, 1.0), (1.0, -1.0, -1.0), (1.0, -1.0, 1.0), (1.0, 1.0, -1.0), (1.0, 1.0, 1.0)], [], [(0, 1, 3, 2), (2, 3, 7, 6), (6, 7, 5, 4), (4, 5, 1, 0), (2, 6, 4, 0), (7, 3, 1, 5)])
_uv = me_cube.uv_layers.new(name='UVMap')
_uv.uv.foreach_set('vector', [0.375, 0.0, 0.625, 0.0, 0.625, 0.25, 0.375, 0.25, 0.375, 0.25, 0.625, 0.25, 0.625, 0.5, 0.375, 0.5, 0.375, 0.5, 0.625, 0.5, 0.625, 0.75, 0.375, 0.75, 0.375, 0.75, 0.625, 0.75, 0.625, 1.0, 0.375, 1.0, 0.125, 0.5, 0.375, 0.5, 0.375, 0.75, 0.125, 0.75, 0.625, 0.5, 0.875, 0.5, 0.875, 0.75, 0.625, 0.75])
me_cube.update()
me_cube_006 = bpy.data.meshes.new('Cube.006')
me_cube_006.from_pydata([(0.0002099, -1.01, -0.001528), (0.0002099, -1.01, 1.012), (0.0002099, 0.01291, -0.001528), (0.0002099, 0.01291, 1.012), (1.0, -1.0, -0.0004587), (1.0, -1.0, 1.0), (1.0, 0.0229, -0.0004587), (1.0, 0.0229, 1.0)], [], [(0, 1, 3, 2), (2, 3, 7, 6), (6, 7, 5, 4), (4, 5, 1, 0), (2, 6, 4, 0), (7, 3, 1, 5)])
_uv = me_cube_006.uv_layers.new(name='UVMap')
_uv.uv.foreach_set('vector', [0.375, 0.0, 0.625, 0.0, 0.625, 0.25, 0.375, 0.25, 0.375, 0.25, 0.625, 0.25, 0.625, 0.5, 0.375, 0.5, 0.375, 0.5, 0.625, 0.5, 0.625, 0.75, 0.375, 0.75, 0.375, 0.75, 0.625, 0.75, 0.625, 1.0, 0.375, 1.0, 0.125, 0.5, 0.375, 0.5, 0.375, 0.75, 0.125, 0.75, 0.625, 0.5, 0.875, 0.5, 0.875, 0.75, 0.625, 0.75])
me_cube_006.materials.append(mat_material_030)
me_cube_006.update()
me_cube_001 = bpy.data.meshes.new('Cube.001')
me_cube_001.from_pydata([(-1.0, -1.0, -1.0), (-1.0, -1.0, 1.0), (-1.0, 1.0, -1.0), (-1.0, 1.0, 1.0), (1.0, -1.0, -1.0), (1.0, -1.0, 1.0), (1.0, 1.0, -1.0), (1.0, 1.0, 1.0)], [], [(0, 1, 3, 2), (2, 3, 7, 6), (6, 7, 5, 4), (4, 5, 1, 0), (2, 6, 4, 0), (7, 3, 1, 5)])
_uv = me_cube_001.uv_layers.new(name='UVMap')
_uv.uv.foreach_set('vector', [0.375, 0.0, 0.625, 0.0, 0.625, 0.25, 0.375, 0.25, 0.375, 0.25, 0.625, 0.25, 0.625, 0.5, 0.375, 0.5, 0.375, 0.5, 0.625, 0.5, 0.625, 0.75, 0.375, 0.75, 0.375, 0.75, 0.625, 0.75, 0.625, 1.0, 0.375, 1.0, 0.125, 0.5, 0.375, 0.5, 0.375, 0.75, 0.125, 0.75, 0.625, 0.5, 0.875, 0.5, 0.875, 0.75, 0.625, 0.75])
me_cube_001.update()
me_cube_002 = bpy.data.meshes.new('Cube.002')
me_cube_002.from_pydata([(-1.0, -1.0, -1.0), (-1.0, -1.0, 1.0), (-1.0, 1.0, -1.0), (-1.0, 1.0, 1.0), (1.0, -1.0, -1.0), (1.0, -1.0, 1.0), (1.0, 1.0, -1.0), (1.0, 1.0, 1.0)], [], [(0, 1, 3, 2), (2, 3, 7, 6), (6, 7, 5, 4), (4, 5, 1, 0), (2, 6, 4, 0), (7, 3, 1, 5)])
_uv = me_cube_002.uv_layers.new(name='UVMap')
_uv.uv.foreach_set('vector', [0.375, 0.0, 0.625, 0.0, 0.625, 0.25, 0.375, 0.25, 0.375, 0.25, 0.625, 0.25, 0.625, 0.5, 0.375, 0.5, 0.375, 0.5, 0.625, 0.5, 0.625, 0.75, 0.375, 0.75, 0.375, 0.75, 0.625, 0.75, 0.625, 1.0, 0.375, 1.0, 0.125, 0.5, 0.375, 0.5, 0.375, 0.75, 0.125, 0.75, 0.625, 0.5, 0.875, 0.5, 0.875, 0.75, 0.625, 0.75])
me_cube_002.update()
me_cube_003 = bpy.data.meshes.new('Cube.003')
me_cube_003.from_pydata([(-1.0, -1.0, -1.0), (-1.0, -1.0, 1.0), (-1.0, 1.0, -1.0), (-1.0, 1.0, 1.0), (1.0, -1.0, -1.0), (1.0, -1.0, 1.0), (1.0, 1.0, -1.0), (1.0, 1.0, 1.0)], [], [(0, 1, 3, 2), (2, 3, 7, 6), (6, 7, 5, 4), (4, 5, 1, 0), (2, 6, 4, 0), (7, 3, 1, 5)])
_uv = me_cube_003.uv_layers.new(name='UVMap')
_uv.uv.foreach_set('vector', [0.375, 0.0, 0.625, 0.0, 0.625, 0.25, 0.375, 0.25, 0.375, 0.25, 0.625, 0.25, 0.625, 0.5, 0.375, 0.5, 0.375, 0.5, 0.625, 0.5, 0.625, 0.75, 0.375, 0.75, 0.375, 0.75, 0.625, 0.75, 0.625, 1.0, 0.375, 1.0, 0.125, 0.5, 0.375, 0.5, 0.375, 0.75, 0.125, 0.75, 0.625, 0.5, 0.875, 0.5, 0.875, 0.75, 0.625, 0.75])
me_cube_003.update()
me_cube_072 = bpy.data.meshes.new('Cube.072')
me_cube_072.from_pydata([(-1.0, -1.0, -1.0), (-1.0, -1.0, 1.0), (-1.0, 1.0, -1.0), (-1.0, 1.0, 1.0), (1.0, -1.0, -1.0), (1.0, -1.0, 1.0), (1.0, 1.0, -1.0), (1.0, 1.0, 1.0)], [], [(0, 1, 3, 2), (2, 3, 7, 6), (6, 7, 5, 4), (4, 5, 1, 0), (2, 6, 4, 0), (7, 3, 1, 5)])
_uv = me_cube_072.uv_layers.new(name='UVMap')
_uv.uv.foreach_set('vector', [0.375, 0.0, 0.625, 0.0, 0.625, 0.25, 0.375, 0.25, 0.375, 0.25, 0.625, 0.25, 0.625, 0.5, 0.375, 0.5, 0.375, 0.5, 0.625, 0.5, 0.625, 0.75, 0.375, 0.75, 0.375, 0.75, 0.625, 0.75, 0.625, 1.0, 0.375, 1.0, 0.125, 0.5, 0.375, 0.5, 0.375, 0.75, 0.125, 0.75, 0.625, 0.5, 0.875, 0.5, 0.875, 0.75, 0.625, 0.75])
me_cube_072.update()
me_cube_073 = bpy.data.meshes.new('Cube.073')
me_cube_073.from_pydata([(-1.0, -1.0, -1.0), (-1.0, -1.0, 1.0), (-1.0, 1.0, -1.0), (-1.0, 1.0, 1.0), (1.0, -1.0, -1.0), (1.0, -1.0, 1.0), (1.0, 1.0, -1.0), (1.0, 1.0, 1.0)], [], [(0, 1, 3, 2), (2, 3, 7, 6), (6, 7, 5, 4), (4, 5, 1, 0), (2, 6, 4, 0), (7, 3, 1, 5)])
_uv = me_cube_073.uv_layers.new(name='UVMap')
_uv.uv.foreach_set('vector', [0.375, 0.0, 0.625, 0.0, 0.625, 0.25, 0.375, 0.25, 0.375, 0.25, 0.625, 0.25, 0.625, 0.5, 0.375, 0.5, 0.375, 0.5, 0.625, 0.5, 0.625, 0.75, 0.375, 0.75, 0.375, 0.75, 0.625, 0.75, 0.625, 1.0, 0.375, 1.0, 0.125, 0.5, 0.375, 0.5, 0.375, 0.75, 0.125, 0.75, 0.625, 0.5, 0.875, 0.5, 0.875, 0.75, 0.625, 0.75])
me_cube_073.update()
me_cube_074 = bpy.data.meshes.new('Cube.074')
me_cube_074.from_pydata([(-1.0, -1.0, -1.0), (-1.0, -1.0, 1.0), (-1.0, 1.0, -1.0), (-1.0, 1.0, 1.0), (1.0, -1.0, -1.0), (1.0, -1.0, 1.0), (1.0, 1.0, -1.0), (1.0, 1.0, 1.0)], [], [(0, 1, 3, 2), (2, 3, 7, 6), (6, 7, 5, 4), (4, 5, 1, 0), (2, 6, 4, 0), (7, 3, 1, 5)])
_uv = me_cube_074.uv_layers.new(name='UVMap')
_uv.uv.foreach_set('vector', [0.375, 0.0, 0.625, 0.0, 0.625, 0.25, 0.375, 0.25, 0.375, 0.25, 0.625, 0.25, 0.625, 0.5, 0.375, 0.5, 0.375, 0.5, 0.625, 0.5, 0.625, 0.75, 0.375, 0.75, 0.375, 0.75, 0.625, 0.75, 0.625, 1.0, 0.375, 1.0, 0.125, 0.5, 0.375, 0.5, 0.375, 0.75, 0.125, 0.75, 0.625, 0.5, 0.875, 0.5, 0.875, 0.75, 0.625, 0.75])
me_cube_074.update()
me_cube_005 = bpy.data.meshes.new('Cube.005')
me_cube_005.from_pydata([(0.0002099, -1.01, -0.001528), (0.0002099, -1.01, 1.012), (0.0002099, 0.01291, -0.001528), (0.0002099, 0.01291, 1.012), (1.0, -1.0, -0.0004587), (1.0, -1.0, 1.0), (1.0, 0.0229, -0.0004587), (1.0, 0.0229, 1.0)], [], [(0, 1, 3, 2), (2, 3, 7, 6), (6, 7, 5, 4), (4, 5, 1, 0), (2, 6, 4, 0), (7, 3, 1, 5)])
_uv = me_cube_005.uv_layers.new(name='UVMap')
_uv.uv.foreach_set('vector', [0.375, 0.0, 0.625, 0.0, 0.625, 0.25, 0.375, 0.25, 0.375, 0.25, 0.625, 0.25, 0.625, 0.5, 0.375, 0.5, 0.375, 0.5, 0.625, 0.5, 0.625, 0.75, 0.375, 0.75, 0.375, 0.75, 0.625, 0.75, 0.625, 1.0, 0.375, 1.0, 0.125, 0.5, 0.375, 0.5, 0.375, 0.75, 0.125, 0.75, 0.625, 0.5, 0.875, 0.5, 0.875, 0.75, 0.625, 0.75])
me_cube_005.materials.append(mat_material_003)
me_cube_005.update()
me_cube_017 = bpy.data.meshes.new('Cube.017')
me_cube_017.from_pydata([(0.0002099, -1.01, -0.001528), (0.0002099, -1.01, 1.012), (0.0002099, 0.01291, -0.001528), (0.0002099, 0.01291, 1.012), (1.0, -1.0, -0.0004587), (1.0, -1.0, 1.0), (1.0, 0.0229, -0.0004587), (1.0, 0.0229, 1.0)], [], [(0, 1, 3, 2), (2, 3, 7, 6), (6, 7, 5, 4), (4, 5, 1, 0), (2, 6, 4, 0), (7, 3, 1, 5)])
_uv = me_cube_017.uv_layers.new(name='UVMap')
_uv.uv.foreach_set('vector', [0.375, 0.0, 0.625, 0.0, 0.625, 0.25, 0.375, 0.25, 0.375, 0.25, 0.625, 0.25, 0.625, 0.5, 0.375, 0.5, 0.375, 0.5, 0.625, 0.5, 0.625, 0.75, 0.375, 0.75, 0.375, 0.75, 0.625, 0.75, 0.625, 1.0, 0.375, 1.0, 0.125, 0.5, 0.375, 0.5, 0.375, 0.75, 0.125, 0.75, 0.625, 0.5, 0.875, 0.5, 0.875, 0.75, 0.625, 0.75])
me_cube_017.materials.append(mat_material_003)
me_cube_017.update()
me_cube_007 = bpy.data.meshes.new('Cube.007')
me_cube_007.from_pydata([(0.0002099, -1.01, -0.001528), (0.0002099, -1.01, 1.012), (0.0002099, 0.01291, -0.001528), (0.0002099, 0.01291, 1.012), (1.0, -1.0, -0.0004587), (1.0, -1.0, 1.0), (1.0, 0.0229, -0.0004587), (1.0, 0.0229, 1.0)], [], [(0, 1, 3, 2), (2, 3, 7, 6), (6, 7, 5, 4), (4, 5, 1, 0), (2, 6, 4, 0), (7, 3, 1, 5)])
_uv = me_cube_007.uv_layers.new(name='UVMap')
_uv.uv.foreach_set('vector', [0.375, 0.0, 0.625, 0.0, 0.625, 0.25, 0.375, 0.25, 0.375, 0.25, 0.625, 0.25, 0.625, 0.5, 0.375, 0.5, 0.375, 0.5, 0.625, 0.5, 0.625, 0.75, 0.375, 0.75, 0.375, 0.75, 0.625, 0.75, 0.625, 1.0, 0.375, 1.0, 0.125, 0.5, 0.375, 0.5, 0.375, 0.75, 0.125, 0.75, 0.625, 0.5, 0.875, 0.5, 0.875, 0.75, 0.625, 0.75])
me_cube_007.materials.append(mat_material_003)
me_cube_007.materials.append(mat_material_003)
me_cube_007.update()
me_cube_008 = bpy.data.meshes.new('Cube.008')
me_cube_008.from_pydata([(0.0002099, -1.01, -0.001528), (0.0002099, -1.01, 1.012), (0.0002099, 0.01291, -0.001528), (0.0002099, 0.01291, 1.012), (1.0, -1.0, -0.0004587), (1.0, -1.0, 1.0), (1.0, 0.0229, -0.0004587), (1.0, 0.0229, 1.0)], [], [(0, 1, 3, 2), (2, 3, 7, 6), (6, 7, 5, 4), (4, 5, 1, 0), (2, 6, 4, 0), (7, 3, 1, 5)])
_uv = me_cube_008.uv_layers.new(name='UVMap')
_uv.uv.foreach_set('vector', [0.375, 0.0, 0.625, 0.0, 0.625, 0.25, 0.375, 0.25, 0.375, 0.25, 0.625, 0.25, 0.625, 0.5, 0.375, 0.5, 0.375, 0.5, 0.625, 0.5, 0.625, 0.75, 0.375, 0.75, 0.375, 0.75, 0.625, 0.75, 0.625, 1.0, 0.375, 1.0, 0.125, 0.5, 0.375, 0.5, 0.375, 0.75, 0.125, 0.75, 0.625, 0.5, 0.875, 0.5, 0.875, 0.75, 0.625, 0.75])
me_cube_008.materials.append(mat_material_003)
me_cube_008.materials.append(mat_material_003)
me_cube_008.update()
me_cube_009 = bpy.data.meshes.new('Cube.009')
me_cube_009.from_pydata([(0.0002099, -1.01, -0.001528), (0.0002099, -1.01, 1.012), (0.0002099, 0.01291, -0.001528), (0.0002099, 0.01291, 1.012), (1.0, -1.0, -0.0004587), (1.0, -1.0, 1.0), (1.0, 0.0229, -0.0004587), (1.0, 0.0229, 1.0)], [], [(0, 1, 3, 2), (2, 3, 7, 6), (6, 7, 5, 4), (4, 5, 1, 0), (2, 6, 4, 0), (7, 3, 1, 5)])
_uv = me_cube_009.uv_layers.new(name='UVMap')
_uv.uv.foreach_set('vector', [0.375, 0.0, 0.625, 0.0, 0.625, 0.25, 0.375, 0.25, 0.375, 0.25, 0.625, 0.25, 0.625, 0.5, 0.375, 0.5, 0.375, 0.5, 0.625, 0.5, 0.625, 0.75, 0.375, 0.75, 0.375, 0.75, 0.625, 0.75, 0.625, 1.0, 0.375, 1.0, 0.125, 0.5, 0.375, 0.5, 0.375, 0.75, 0.125, 0.75, 0.625, 0.5, 0.875, 0.5, 0.875, 0.75, 0.625, 0.75])
me_cube_009.materials.append(mat_material_003)
me_cube_009.update()
me_cube_010 = bpy.data.meshes.new('Cube.010')
me_cube_010.from_pydata([(0.0002099, -1.01, -0.001528), (0.0002099, -1.01, 1.012), (0.0002099, 0.01291, -0.001528), (0.0002099, 0.01291, 1.012), (1.0, -1.0, -0.0004587), (1.0, -1.0, 1.0), (1.0, 0.0229, -0.0004587), (1.0, 0.0229, 1.0)], [], [(0, 1, 3, 2), (2, 3, 7, 6), (6, 7, 5, 4), (4, 5, 1, 0), (2, 6, 4, 0), (7, 3, 1, 5)])
_uv = me_cube_010.uv_layers.new(name='UVMap')
_uv.uv.foreach_set('vector', [0.375, 0.0, 0.625, 0.0, 0.625, 0.25, 0.375, 0.25, 0.375, 0.25, 0.625, 0.25, 0.625, 0.5, 0.375, 0.5, 0.375, 0.5, 0.625, 0.5, 0.625, 0.75, 0.375, 0.75, 0.375, 0.75, 0.625, 0.75, 0.625, 1.0, 0.375, 1.0, 0.125, 0.5, 0.375, 0.5, 0.375, 0.75, 0.125, 0.75, 0.625, 0.5, 0.875, 0.5, 0.875, 0.75, 0.625, 0.75])
me_cube_010.materials.append(mat_material_003)
me_cube_010.materials.append(mat_material_003)
me_cube_010.update()
me_cube_011 = bpy.data.meshes.new('Cube.011')
me_cube_011.from_pydata([(0.0002099, -1.01, -0.001528), (0.0002099, -1.01, 1.012), (0.0002099, 0.01291, -0.001528), (0.0002099, 0.01291, 1.012), (1.0, -1.0, -0.0004587), (1.0, -1.0, 1.0), (1.0, 0.0229, -0.0004587), (1.0, 0.0229, 1.0)], [], [(0, 1, 3, 2), (2, 3, 7, 6), (6, 7, 5, 4), (4, 5, 1, 0), (2, 6, 4, 0), (7, 3, 1, 5)])
_uv = me_cube_011.uv_layers.new(name='UVMap')
_uv.uv.foreach_set('vector', [0.375, 0.0, 0.625, 0.0, 0.625, 0.25, 0.375, 0.25, 0.375, 0.25, 0.625, 0.25, 0.625, 0.5, 0.375, 0.5, 0.375, 0.5, 0.625, 0.5, 0.625, 0.75, 0.375, 0.75, 0.375, 0.75, 0.625, 0.75, 0.625, 1.0, 0.375, 1.0, 0.125, 0.5, 0.375, 0.5, 0.375, 0.75, 0.125, 0.75, 0.625, 0.5, 0.875, 0.5, 0.875, 0.75, 0.625, 0.75])
me_cube_011.materials.append(mat_material_003)
me_cube_011.update()
me_cube_012 = bpy.data.meshes.new('Cube.012')
me_cube_012.from_pydata([(0.0002099, -1.01, -0.001528), (0.0002099, -1.01, 1.012), (0.0002099, 0.01291, -0.001528), (0.0002099, 0.01291, 1.012), (1.0, -1.0, -0.0004587), (1.0, -1.0, 1.0), (1.0, 0.0229, -0.0004587), (1.0, 0.0229, 1.0)], [], [(0, 1, 3, 2), (2, 3, 7, 6), (6, 7, 5, 4), (4, 5, 1, 0), (2, 6, 4, 0), (7, 3, 1, 5)])
_uv = me_cube_012.uv_layers.new(name='UVMap')
_uv.uv.foreach_set('vector', [0.375, 0.0, 0.625, 0.0, 0.625, 0.25, 0.375, 0.25, 0.375, 0.25, 0.625, 0.25, 0.625, 0.5, 0.375, 0.5, 0.375, 0.5, 0.625, 0.5, 0.625, 0.75, 0.375, 0.75, 0.375, 0.75, 0.625, 0.75, 0.625, 1.0, 0.375, 1.0, 0.125, 0.5, 0.375, 0.5, 0.375, 0.75, 0.125, 0.75, 0.625, 0.5, 0.875, 0.5, 0.875, 0.75, 0.625, 0.75])
me_cube_012.materials.append(mat_material_003)
me_cube_012.materials.append(mat_material_003)
me_cube_012.update()
me_cube_014 = bpy.data.meshes.new('Cube.014')
me_cube_014.from_pydata([(0.0002099, -1.01, -0.001528), (0.0002099, -1.01, 1.012), (0.0002099, 0.01291, -0.001528), (0.0002099, 0.01291, 1.012), (1.0, -1.0, -0.0004587), (1.0, -1.0, 1.0), (1.0, 0.0229, -0.0004587), (1.0, 0.0229, 1.0)], [], [(0, 1, 3, 2), (2, 3, 7, 6), (6, 7, 5, 4), (4, 5, 1, 0), (2, 6, 4, 0), (7, 3, 1, 5)])
_uv = me_cube_014.uv_layers.new(name='UVMap')
_uv.uv.foreach_set('vector', [0.375, 0.0, 0.625, 0.0, 0.625, 0.25, 0.375, 0.25, 0.375, 0.25, 0.625, 0.25, 0.625, 0.5, 0.375, 0.5, 0.375, 0.5, 0.625, 0.5, 0.625, 0.75, 0.375, 0.75, 0.375, 0.75, 0.625, 0.75, 0.625, 1.0, 0.375, 1.0, 0.125, 0.5, 0.375, 0.5, 0.375, 0.75, 0.125, 0.75, 0.625, 0.5, 0.875, 0.5, 0.875, 0.75, 0.625, 0.75])
me_cube_014.materials.append(mat_material_003)
me_cube_014.update()
me_cube_015 = bpy.data.meshes.new('Cube.015')
me_cube_015.from_pydata([(0.0002099, -1.01, -0.001528), (0.0002099, -1.01, 1.012), (0.0002099, 0.01291, -0.001528), (0.0002099, 0.01291, 1.012), (1.0, -1.0, -0.0004587), (1.0, -1.0, 1.0), (1.0, 0.0229, -0.0004587), (1.0, 0.0229, 1.0)], [], [(0, 1, 3, 2), (2, 3, 7, 6), (6, 7, 5, 4), (4, 5, 1, 0), (2, 6, 4, 0), (7, 3, 1, 5)])
_uv = me_cube_015.uv_layers.new(name='UVMap')
_uv.uv.foreach_set('vector', [0.375, 0.0, 0.625, 0.0, 0.625, 0.25, 0.375, 0.25, 0.375, 0.25, 0.625, 0.25, 0.625, 0.5, 0.375, 0.5, 0.375, 0.5, 0.625, 0.5, 0.625, 0.75, 0.375, 0.75, 0.375, 0.75, 0.625, 0.75, 0.625, 1.0, 0.375, 1.0, 0.125, 0.5, 0.375, 0.5, 0.375, 0.75, 0.125, 0.75, 0.625, 0.5, 0.875, 0.5, 0.875, 0.75, 0.625, 0.75])
me_cube_015.materials.append(mat_material_003)
me_cube_015.update()
me_cube_016 = bpy.data.meshes.new('Cube.016')
me_cube_016.from_pydata([(0.0002099, -1.01, -0.001528), (0.0002099, -1.01, 1.012), (0.0002099, 0.01291, -0.001528), (0.0002099, 0.01291, 1.012), (1.0, -1.0, -0.0004587), (1.0, -1.0, 1.0), (1.0, 0.0229, -0.0004587), (1.0, 0.0229, 1.0)], [], [(0, 1, 3, 2), (2, 3, 7, 6), (6, 7, 5, 4), (4, 5, 1, 0), (2, 6, 4, 0), (7, 3, 1, 5)])
_uv = me_cube_016.uv_layers.new(name='UVMap')
_uv.uv.foreach_set('vector', [0.375, 0.0, 0.625, 0.0, 0.625, 0.25, 0.375, 0.25, 0.375, 0.25, 0.625, 0.25, 0.625, 0.5, 0.375, 0.5, 0.375, 0.5, 0.625, 0.5, 0.625, 0.75, 0.375, 0.75, 0.375, 0.75, 0.625, 0.75, 0.625, 1.0, 0.375, 1.0, 0.125, 0.5, 0.375, 0.5, 0.375, 0.75, 0.125, 0.75, 0.625, 0.5, 0.875, 0.5, 0.875, 0.75, 0.625, 0.75])
me_cube_016.materials.append(mat_material_003)
me_cube_016.update()
me_cube_018 = bpy.data.meshes.new('Cube.018')
me_cube_018.from_pydata([(0.0002099, -1.01, -0.001528), (0.0002099, -1.01, 1.012), (0.0002099, 0.01291, -0.001528), (0.0002099, 0.01291, 1.012), (1.0, -1.0, -0.0004587), (1.0, -1.0, 1.0), (1.0, 0.0229, -0.0004587), (1.0, 0.0229, 1.0)], [], [(0, 1, 3, 2), (2, 3, 7, 6), (6, 7, 5, 4), (4, 5, 1, 0), (2, 6, 4, 0), (7, 3, 1, 5)])
_uv = me_cube_018.uv_layers.new(name='UVMap')
_uv.uv.foreach_set('vector', [0.375, 0.0, 0.625, 0.0, 0.625, 0.25, 0.375, 0.25, 0.375, 0.25, 0.625, 0.25, 0.625, 0.5, 0.375, 0.5, 0.375, 0.5, 0.625, 0.5, 0.625, 0.75, 0.375, 0.75, 0.375, 0.75, 0.625, 0.75, 0.625, 1.0, 0.375, 1.0, 0.125, 0.5, 0.375, 0.5, 0.375, 0.75, 0.125, 0.75, 0.625, 0.5, 0.875, 0.5, 0.875, 0.75, 0.625, 0.75])
me_cube_018.materials.append(mat_material_003)
me_cube_018.update()
me_cube_019 = bpy.data.meshes.new('Cube.019')
me_cube_019.from_pydata([(0.0002099, -1.01, -0.001528), (0.0002099, -1.01, 1.012), (0.0002099, 0.01291, -0.001528), (0.0002099, 0.01291, 1.012), (1.0, -1.0, -0.0004587), (1.0, -1.0, 1.0), (1.0, 0.0229, -0.0004587), (1.0, 0.0229, 1.0)], [], [(0, 1, 3, 2), (2, 3, 7, 6), (6, 7, 5, 4), (4, 5, 1, 0), (2, 6, 4, 0), (7, 3, 1, 5)])
_uv = me_cube_019.uv_layers.new(name='UVMap')
_uv.uv.foreach_set('vector', [0.375, 0.0, 0.625, 0.0, 0.625, 0.25, 0.375, 0.25, 0.375, 0.25, 0.625, 0.25, 0.625, 0.5, 0.375, 0.5, 0.375, 0.5, 0.625, 0.5, 0.625, 0.75, 0.375, 0.75, 0.375, 0.75, 0.625, 0.75, 0.625, 1.0, 0.375, 1.0, 0.125, 0.5, 0.375, 0.5, 0.375, 0.75, 0.125, 0.75, 0.625, 0.5, 0.875, 0.5, 0.875, 0.75, 0.625, 0.75])
me_cube_019.materials.append(mat_material_003)
me_cube_019.materials.append(mat_material_003)
me_cube_019.update()
me_cube_020 = bpy.data.meshes.new('Cube.020')
me_cube_020.from_pydata([(0.0002099, -1.01, -0.001528), (0.0002099, -1.01, 1.012), (0.0002099, 0.01291, -0.001528), (0.0002099, 0.01291, 1.012), (1.0, -1.0, -0.0004587), (1.0, -1.0, 1.0), (1.0, 0.0229, -0.0004587), (1.0, 0.0229, 1.0)], [], [(0, 1, 3, 2), (2, 3, 7, 6), (6, 7, 5, 4), (4, 5, 1, 0), (2, 6, 4, 0), (7, 3, 1, 5)])
_uv = me_cube_020.uv_layers.new(name='UVMap')
_uv.uv.foreach_set('vector', [0.375, 0.0, 0.625, 0.0, 0.625, 0.25, 0.375, 0.25, 0.375, 0.25, 0.625, 0.25, 0.625, 0.5, 0.375, 0.5, 0.375, 0.5, 0.625, 0.5, 0.625, 0.75, 0.375, 0.75, 0.375, 0.75, 0.625, 0.75, 0.625, 1.0, 0.375, 1.0, 0.125, 0.5, 0.375, 0.5, 0.375, 0.75, 0.125, 0.75, 0.625, 0.5, 0.875, 0.5, 0.875, 0.75, 0.625, 0.75])
me_cube_020.materials.append(mat_material_003)
me_cube_020.materials.append(mat_material_003)
me_cube_020.update()
me_cube_021 = bpy.data.meshes.new('Cube.021')
me_cube_021.from_pydata([(0.0002099, -1.01, -0.001528), (0.0002099, -1.01, 1.012), (0.0002099, 0.01291, -0.001528), (0.0002099, 0.01291, 1.012), (1.0, -1.0, -0.0004587), (1.0, -1.0, 1.0), (1.0, 0.0229, -0.0004587), (1.0, 0.0229, 1.0)], [], [(0, 1, 3, 2), (2, 3, 7, 6), (6, 7, 5, 4), (4, 5, 1, 0), (2, 6, 4, 0), (7, 3, 1, 5)])
_uv = me_cube_021.uv_layers.new(name='UVMap')
_uv.uv.foreach_set('vector', [0.375, 0.0, 0.625, 0.0, 0.625, 0.25, 0.375, 0.25, 0.375, 0.25, 0.625, 0.25, 0.625, 0.5, 0.375, 0.5, 0.375, 0.5, 0.625, 0.5, 0.625, 0.75, 0.375, 0.75, 0.375, 0.75, 0.625, 0.75, 0.625, 1.0, 0.375, 1.0, 0.125, 0.5, 0.375, 0.5, 0.375, 0.75, 0.125, 0.75, 0.625, 0.5, 0.875, 0.5, 0.875, 0.75, 0.625, 0.75])
me_cube_021.materials.append(mat_material_003)
me_cube_021.materials.append(mat_material_003)
me_cube_021.update()
me_cube_022 = bpy.data.meshes.new('Cube.022')
me_cube_022.from_pydata([(0.0002099, -1.01, -0.001528), (0.0002099, -1.01, 1.012), (0.0002099, 0.01291, -0.001528), (0.0002099, 0.01291, 1.012), (1.0, -1.0, -0.0004587), (1.0, -1.0, 1.0), (1.0, 0.0229, -0.0004587), (1.0, 0.0229, 1.0)], [], [(0, 1, 3, 2), (2, 3, 7, 6), (6, 7, 5, 4), (4, 5, 1, 0), (2, 6, 4, 0), (7, 3, 1, 5)])
_uv = me_cube_022.uv_layers.new(name='UVMap')
_uv.uv.foreach_set('vector', [0.375, 0.0, 0.625, 0.0, 0.625, 0.25, 0.375, 0.25, 0.375, 0.25, 0.625, 0.25, 0.625, 0.5, 0.375, 0.5, 0.375, 0.5, 0.625, 0.5, 0.625, 0.75, 0.375, 0.75, 0.375, 0.75, 0.625, 0.75, 0.625, 1.0, 0.375, 1.0, 0.125, 0.5, 0.375, 0.5, 0.375, 0.75, 0.125, 0.75, 0.625, 0.5, 0.875, 0.5, 0.875, 0.75, 0.625, 0.75])
me_cube_022.materials.append(mat_material_003)
me_cube_022.update()
me_cube_023 = bpy.data.meshes.new('Cube.023')
me_cube_023.from_pydata([(0.0002099, -1.01, -0.001528), (0.0002099, -1.01, 1.012), (0.0002099, 0.01291, -0.001528), (0.0002099, 0.01291, 1.012), (1.0, -1.0, -0.0004587), (1.0, -1.0, 1.0), (1.0, 0.0229, -0.0004587), (1.0, 0.0229, 1.0)], [], [(0, 1, 3, 2), (2, 3, 7, 6), (6, 7, 5, 4), (4, 5, 1, 0), (2, 6, 4, 0), (7, 3, 1, 5)])
_uv = me_cube_023.uv_layers.new(name='UVMap')
_uv.uv.foreach_set('vector', [0.375, 0.0, 0.625, 0.0, 0.625, 0.25, 0.375, 0.25, 0.375, 0.25, 0.625, 0.25, 0.625, 0.5, 0.375, 0.5, 0.375, 0.5, 0.625, 0.5, 0.625, 0.75, 0.375, 0.75, 0.375, 0.75, 0.625, 0.75, 0.625, 1.0, 0.375, 1.0, 0.125, 0.5, 0.375, 0.5, 0.375, 0.75, 0.125, 0.75, 0.625, 0.5, 0.875, 0.5, 0.875, 0.75, 0.625, 0.75])
me_cube_023.materials.append(mat_material_003)
me_cube_023.update()
me_cube_024 = bpy.data.meshes.new('Cube.024')
me_cube_024.from_pydata([(0.0002099, -1.01, -0.001528), (0.0002099, -1.01, 1.012), (0.0002099, 0.01291, -0.001528), (0.0002099, 0.01291, 1.012), (1.0, -1.0, -0.0004587), (1.0, -1.0, 1.0), (1.0, 0.0229, -0.0004587), (1.0, 0.0229, 1.0)], [], [(0, 1, 3, 2), (2, 3, 7, 6), (6, 7, 5, 4), (4, 5, 1, 0), (2, 6, 4, 0), (7, 3, 1, 5)])
_uv = me_cube_024.uv_layers.new(name='UVMap')
_uv.uv.foreach_set('vector', [0.375, 0.0, 0.625, 0.0, 0.625, 0.25, 0.375, 0.25, 0.375, 0.25, 0.625, 0.25, 0.625, 0.5, 0.375, 0.5, 0.375, 0.5, 0.625, 0.5, 0.625, 0.75, 0.375, 0.75, 0.375, 0.75, 0.625, 0.75, 0.625, 1.0, 0.375, 1.0, 0.125, 0.5, 0.375, 0.5, 0.375, 0.75, 0.125, 0.75, 0.625, 0.5, 0.875, 0.5, 0.875, 0.75, 0.625, 0.75])
me_cube_024.materials.append(mat_material_003)
me_cube_024.materials.append(mat_material_003)
me_cube_024.update()
me_cube_025 = bpy.data.meshes.new('Cube.025')
me_cube_025.from_pydata([(0.0002099, -1.01, -0.001528), (0.0002099, -1.01, 1.012), (0.0002099, 0.01291, -0.001528), (0.0002099, 0.01291, 1.012), (1.0, -1.0, -0.0004587), (1.0, -1.0, 1.0), (1.0, 0.0229, -0.0004587), (1.0, 0.0229, 1.0)], [], [(0, 1, 3, 2), (2, 3, 7, 6), (6, 7, 5, 4), (4, 5, 1, 0), (2, 6, 4, 0), (7, 3, 1, 5)])
_uv = me_cube_025.uv_layers.new(name='UVMap')
_uv.uv.foreach_set('vector', [0.375, 0.0, 0.625, 0.0, 0.625, 0.25, 0.375, 0.25, 0.375, 0.25, 0.625, 0.25, 0.625, 0.5, 0.375, 0.5, 0.375, 0.5, 0.625, 0.5, 0.625, 0.75, 0.375, 0.75, 0.375, 0.75, 0.625, 0.75, 0.625, 1.0, 0.375, 1.0, 0.125, 0.5, 0.375, 0.5, 0.375, 0.75, 0.125, 0.75, 0.625, 0.5, 0.875, 0.5, 0.875, 0.75, 0.625, 0.75])
me_cube_025.materials.append(mat_material_003)
me_cube_025.materials.append(mat_material_003)
me_cube_025.update()
me_cube_026 = bpy.data.meshes.new('Cube.026')
me_cube_026.from_pydata([(0.0002099, -1.01, -0.001528), (0.0002099, -1.01, 1.012), (0.0002099, 0.01291, -0.001528), (0.0002099, 0.01291, 1.012), (1.0, -1.0, -0.0004587), (1.0, -1.0, 1.0), (1.0, 0.0229, -0.0004587), (1.0, 0.0229, 1.0)], [], [(0, 1, 3, 2), (2, 3, 7, 6), (6, 7, 5, 4), (4, 5, 1, 0), (2, 6, 4, 0), (7, 3, 1, 5)])
_uv = me_cube_026.uv_layers.new(name='UVMap')
_uv.uv.foreach_set('vector', [0.375, 0.0, 0.625, 0.0, 0.625, 0.25, 0.375, 0.25, 0.375, 0.25, 0.625, 0.25, 0.625, 0.5, 0.375, 0.5, 0.375, 0.5, 0.625, 0.5, 0.625, 0.75, 0.375, 0.75, 0.375, 0.75, 0.625, 0.75, 0.625, 1.0, 0.375, 1.0, 0.125, 0.5, 0.375, 0.5, 0.375, 0.75, 0.125, 0.75, 0.625, 0.5, 0.875, 0.5, 0.875, 0.75, 0.625, 0.75])
me_cube_026.materials.append(mat_material_003)
me_cube_026.materials.append(mat_material_003)
me_cube_026.update()
me_cube_027 = bpy.data.meshes.new('Cube.027')
me_cube_027.from_pydata([(0.0002099, -1.01, -0.001528), (0.0002099, -1.01, 1.012), (0.0002099, 0.01291, -0.001528), (0.0002099, 0.01291, 1.012), (1.0, -1.0, -0.0004587), (1.0, -1.0, 1.0), (1.0, 0.0229, -0.0004587), (1.0, 0.0229, 1.0)], [], [(0, 1, 3, 2), (2, 3, 7, 6), (6, 7, 5, 4), (4, 5, 1, 0), (2, 6, 4, 0), (7, 3, 1, 5)])
_uv = me_cube_027.uv_layers.new(name='UVMap')
_uv.uv.foreach_set('vector', [0.375, 0.0, 0.625, 0.0, 0.625, 0.25, 0.375, 0.25, 0.375, 0.25, 0.625, 0.25, 0.625, 0.5, 0.375, 0.5, 0.375, 0.5, 0.625, 0.5, 0.625, 0.75, 0.375, 0.75, 0.375, 0.75, 0.625, 0.75, 0.625, 1.0, 0.375, 1.0, 0.125, 0.5, 0.375, 0.5, 0.375, 0.75, 0.125, 0.75, 0.625, 0.5, 0.875, 0.5, 0.875, 0.75, 0.625, 0.75])
me_cube_027.materials.append(mat_material_003)
me_cube_027.update()
me_cube_028 = bpy.data.meshes.new('Cube.028')
me_cube_028.from_pydata([(0.0002099, -1.01, -0.001528), (0.0002099, -1.01, 1.012), (0.0002099, 0.01291, -0.001528), (0.0002099, 0.01291, 1.012), (1.0, -1.0, -0.0004587), (1.0, -1.0, 1.0), (1.0, 0.0229, -0.0004587), (1.0, 0.0229, 1.0)], [], [(0, 1, 3, 2), (2, 3, 7, 6), (6, 7, 5, 4), (4, 5, 1, 0), (2, 6, 4, 0), (7, 3, 1, 5)])
_uv = me_cube_028.uv_layers.new(name='UVMap')
_uv.uv.foreach_set('vector', [0.375, 0.0, 0.625, 0.0, 0.625, 0.25, 0.375, 0.25, 0.375, 0.25, 0.625, 0.25, 0.625, 0.5, 0.375, 0.5, 0.375, 0.5, 0.625, 0.5, 0.625, 0.75, 0.375, 0.75, 0.375, 0.75, 0.625, 0.75, 0.625, 1.0, 0.375, 1.0, 0.125, 0.5, 0.375, 0.5, 0.375, 0.75, 0.125, 0.75, 0.625, 0.5, 0.875, 0.5, 0.875, 0.75, 0.625, 0.75])
me_cube_028.materials.append(mat_material_003)
me_cube_028.materials.append(mat_material_003)
me_cube_028.update()
me_cube_029 = bpy.data.meshes.new('Cube.029')
me_cube_029.from_pydata([(0.0002099, -1.01, -0.001528), (0.0002099, -1.01, 1.012), (0.0002099, 0.01291, -0.001528), (0.0002099, 0.01291, 1.012), (1.0, -1.0, -0.0004587), (1.0, -1.0, 1.0), (1.0, 0.0229, -0.0004587), (1.0, 0.0229, 1.0)], [], [(0, 1, 3, 2), (2, 3, 7, 6), (6, 7, 5, 4), (4, 5, 1, 0), (2, 6, 4, 0), (7, 3, 1, 5)])
_uv = me_cube_029.uv_layers.new(name='UVMap')
_uv.uv.foreach_set('vector', [0.375, 0.0, 0.625, 0.0, 0.625, 0.25, 0.375, 0.25, 0.375, 0.25, 0.625, 0.25, 0.625, 0.5, 0.375, 0.5, 0.375, 0.5, 0.625, 0.5, 0.625, 0.75, 0.375, 0.75, 0.375, 0.75, 0.625, 0.75, 0.625, 1.0, 0.375, 1.0, 0.125, 0.5, 0.375, 0.5, 0.375, 0.75, 0.125, 0.75, 0.625, 0.5, 0.875, 0.5, 0.875, 0.75, 0.625, 0.75])
me_cube_029.materials.append(mat_material_003)
me_cube_029.update()
me_cube_031 = bpy.data.meshes.new('Cube.031')
me_cube_031.from_pydata([(0.0002099, -1.01, -0.001528), (0.0002099, -1.01, 1.012), (0.0002099, 0.01291, -0.001528), (0.0002099, 0.01291, 1.012), (1.0, -1.0, -0.0004587), (1.0, -1.0, 1.0), (1.0, 0.0229, -0.0004587), (1.0, 0.0229, 1.0)], [], [(0, 1, 3, 2), (2, 3, 7, 6), (6, 7, 5, 4), (4, 5, 1, 0), (2, 6, 4, 0), (7, 3, 1, 5)])
_uv = me_cube_031.uv_layers.new(name='UVMap')
_uv.uv.foreach_set('vector', [0.375, 0.0, 0.625, 0.0, 0.625, 0.25, 0.375, 0.25, 0.375, 0.25, 0.625, 0.25, 0.625, 0.5, 0.375, 0.5, 0.375, 0.5, 0.625, 0.5, 0.625, 0.75, 0.375, 0.75, 0.375, 0.75, 0.625, 0.75, 0.625, 1.0, 0.375, 1.0, 0.125, 0.5, 0.375, 0.5, 0.375, 0.75, 0.125, 0.75, 0.625, 0.5, 0.875, 0.5, 0.875, 0.75, 0.625, 0.75])
me_cube_031.materials.append(mat_material_003)
me_cube_031.update()
me_cube_032 = bpy.data.meshes.new('Cube.032')
me_cube_032.from_pydata([(0.0002099, -1.01, -0.001528), (0.0002099, -1.01, 1.012), (0.0002099, 0.01291, -0.001528), (0.0002099, 0.01291, 1.012), (1.0, -1.0, -0.0004587), (1.0, -1.0, 1.0), (1.0, 0.0229, -0.0004587), (1.0, 0.0229, 1.0)], [], [(0, 1, 3, 2), (2, 3, 7, 6), (6, 7, 5, 4), (4, 5, 1, 0), (2, 6, 4, 0), (7, 3, 1, 5)])
_uv = me_cube_032.uv_layers.new(name='UVMap')
_uv.uv.foreach_set('vector', [0.375, 0.0, 0.625, 0.0, 0.625, 0.25, 0.375, 0.25, 0.375, 0.25, 0.625, 0.25, 0.625, 0.5, 0.375, 0.5, 0.375, 0.5, 0.625, 0.5, 0.625, 0.75, 0.375, 0.75, 0.375, 0.75, 0.625, 0.75, 0.625, 1.0, 0.375, 1.0, 0.125, 0.5, 0.375, 0.5, 0.375, 0.75, 0.125, 0.75, 0.625, 0.5, 0.875, 0.5, 0.875, 0.75, 0.625, 0.75])
me_cube_032.materials.append(mat_material_003)
me_cube_032.update()
me_cube_033 = bpy.data.meshes.new('Cube.033')
me_cube_033.from_pydata([(0.0002099, -1.01, -0.001528), (0.0002099, -1.01, 1.012), (0.0002099, 0.01291, -0.001528), (0.0002099, 0.01291, 1.012), (1.0, -1.0, -0.0004587), (1.0, -1.0, 1.0), (1.0, 0.0229, -0.0004587), (1.0, 0.0229, 1.0)], [], [(0, 1, 3, 2), (2, 3, 7, 6), (6, 7, 5, 4), (4, 5, 1, 0), (2, 6, 4, 0), (7, 3, 1, 5)])
_uv = me_cube_033.uv_layers.new(name='UVMap')
_uv.uv.foreach_set('vector', [0.375, 0.0, 0.625, 0.0, 0.625, 0.25, 0.375, 0.25, 0.375, 0.25, 0.625, 0.25, 0.625, 0.5, 0.375, 0.5, 0.375, 0.5, 0.625, 0.5, 0.625, 0.75, 0.375, 0.75, 0.375, 0.75, 0.625, 0.75, 0.625, 1.0, 0.375, 1.0, 0.125, 0.5, 0.375, 0.5, 0.375, 0.75, 0.125, 0.75, 0.625, 0.5, 0.875, 0.5, 0.875, 0.75, 0.625, 0.75])
me_cube_033.materials.append(mat_material_003)
me_cube_033.update()
me_cube_034 = bpy.data.meshes.new('Cube.034')
me_cube_034.from_pydata([(0.0002099, -1.01, -0.001528), (0.0002099, -1.01, 1.012), (0.0002099, 0.01291, -0.001528), (0.0002099, 0.01291, 1.012), (1.0, -1.0, -0.0004587), (1.0, -1.0, 1.0), (1.0, 0.0229, -0.0004587), (1.0, 0.0229, 1.0)], [], [(0, 1, 3, 2), (2, 3, 7, 6), (6, 7, 5, 4), (4, 5, 1, 0), (2, 6, 4, 0), (7, 3, 1, 5)])
_uv = me_cube_034.uv_layers.new(name='UVMap')
_uv.uv.foreach_set('vector', [0.375, 0.0, 0.625, 0.0, 0.625, 0.25, 0.375, 0.25, 0.375, 0.25, 0.625, 0.25, 0.625, 0.5, 0.375, 0.5, 0.375, 0.5, 0.625, 0.5, 0.625, 0.75, 0.375, 0.75, 0.375, 0.75, 0.625, 0.75, 0.625, 1.0, 0.375, 1.0, 0.125, 0.5, 0.375, 0.5, 0.375, 0.75, 0.125, 0.75, 0.625, 0.5, 0.875, 0.5, 0.875, 0.75, 0.625, 0.75])
me_cube_034.materials.append(mat_material_003)
me_cube_034.update()
me_cube_035 = bpy.data.meshes.new('Cube.035')
me_cube_035.from_pydata([(0.0002099, -1.01, -0.001528), (0.0002099, -1.01, 1.012), (0.0002099, 0.01291, -0.001528), (0.0002099, 0.01291, 1.012), (1.0, -1.0, -0.0004587), (1.0, -1.0, 1.0), (1.0, 0.0229, -0.0004587), (1.0, 0.0229, 1.0)], [], [(0, 1, 3, 2), (2, 3, 7, 6), (6, 7, 5, 4), (4, 5, 1, 0), (2, 6, 4, 0), (7, 3, 1, 5)])
_uv = me_cube_035.uv_layers.new(name='UVMap')
_uv.uv.foreach_set('vector', [0.375, 0.0, 0.625, 0.0, 0.625, 0.25, 0.375, 0.25, 0.375, 0.25, 0.625, 0.25, 0.625, 0.5, 0.375, 0.5, 0.375, 0.5, 0.625, 0.5, 0.625, 0.75, 0.375, 0.75, 0.375, 0.75, 0.625, 0.75, 0.625, 1.0, 0.375, 1.0, 0.125, 0.5, 0.375, 0.5, 0.375, 0.75, 0.125, 0.75, 0.625, 0.5, 0.875, 0.5, 0.875, 0.75, 0.625, 0.75])
me_cube_035.materials.append(mat_material_003)
me_cube_035.update()
me_cube_037 = bpy.data.meshes.new('Cube.037')
me_cube_037.from_pydata([(0.0002099, -1.01, -0.001528), (0.0002099, -1.01, 1.012), (0.0002099, 0.01291, -0.001528), (0.0002099, 0.01291, 1.012), (1.0, -1.0, -0.0004587), (1.0, -1.0, 1.0), (1.0, 0.0229, -0.0004587), (1.0, 0.0229, 1.0)], [], [(0, 1, 3, 2), (2, 3, 7, 6), (6, 7, 5, 4), (4, 5, 1, 0), (2, 6, 4, 0), (7, 3, 1, 5)])
_uv = me_cube_037.uv_layers.new(name='UVMap')
_uv.uv.foreach_set('vector', [0.375, 0.0, 0.625, 0.0, 0.625, 0.25, 0.375, 0.25, 0.375, 0.25, 0.625, 0.25, 0.625, 0.5, 0.375, 0.5, 0.375, 0.5, 0.625, 0.5, 0.625, 0.75, 0.375, 0.75, 0.375, 0.75, 0.625, 0.75, 0.625, 1.0, 0.375, 1.0, 0.125, 0.5, 0.375, 0.5, 0.375, 0.75, 0.125, 0.75, 0.625, 0.5, 0.875, 0.5, 0.875, 0.75, 0.625, 0.75])
me_cube_037.materials.append(mat_material_003)
me_cube_037.update()
me_cube_030 = bpy.data.meshes.new('Cube.030')
me_cube_030.from_pydata([(0.0002099, -1.01, -0.001528), (0.0002099, -1.01, 1.012), (0.0002099, 0.01291, -0.001528), (0.0002099, 0.01291, 1.012), (1.0, -1.0, -0.0004587), (1.0, -1.0, 1.0), (1.0, 0.0229, -0.0004587), (1.0, 0.0229, 1.0)], [], [(0, 1, 3, 2), (2, 3, 7, 6), (6, 7, 5, 4), (4, 5, 1, 0), (2, 6, 4, 0), (7, 3, 1, 5)])
_uv = me_cube_030.uv_layers.new(name='UVMap')
_uv.uv.foreach_set('vector', [0.375, 0.0, 0.625, 0.0, 0.625, 0.25, 0.375, 0.25, 0.375, 0.25, 0.625, 0.25, 0.625, 0.5, 0.375, 0.5, 0.375, 0.5, 0.625, 0.5, 0.625, 0.75, 0.375, 0.75, 0.375, 0.75, 0.625, 0.75, 0.625, 1.0, 0.375, 1.0, 0.125, 0.5, 0.375, 0.5, 0.375, 0.75, 0.125, 0.75, 0.625, 0.5, 0.875, 0.5, 0.875, 0.75, 0.625, 0.75])
me_cube_030.materials.append(mat_material_003)
me_cube_030.update()
me_cube_036 = bpy.data.meshes.new('Cube.036')
me_cube_036.from_pydata([(0.0002099, -1.01, -0.001528), (0.0002099, -1.01, 1.012), (0.0002099, 0.01291, -0.001528), (0.0002099, 0.01291, 1.012), (1.0, -1.0, -0.0004587), (1.0, -1.0, 1.0), (1.0, 0.0229, -0.0004587), (1.0, 0.0229, 1.0)], [], [(0, 1, 3, 2), (2, 3, 7, 6), (6, 7, 5, 4), (4, 5, 1, 0), (2, 6, 4, 0), (7, 3, 1, 5)])
_uv = me_cube_036.uv_layers.new(name='UVMap')
_uv.uv.foreach_set('vector', [0.375, 0.0, 0.625, 0.0, 0.625, 0.25, 0.375, 0.25, 0.375, 0.25, 0.625, 0.25, 0.625, 0.5, 0.375, 0.5, 0.375, 0.5, 0.625, 0.5, 0.625, 0.75, 0.375, 0.75, 0.375, 0.75, 0.625, 0.75, 0.625, 1.0, 0.375, 1.0, 0.125, 0.5, 0.375, 0.5, 0.375, 0.75, 0.125, 0.75, 0.625, 0.5, 0.875, 0.5, 0.875, 0.75, 0.625, 0.75])
me_cube_036.materials.append(mat_material_003)
me_cube_036.update()
me_cube_038 = bpy.data.meshes.new('Cube.038')
me_cube_038.from_pydata([(0.0002099, -1.01, -0.001528), (0.0002099, -1.01, 1.012), (0.0002099, 0.01291, -0.001528), (0.0002099, 0.01291, 1.012), (1.0, -1.0, -0.0004587), (1.0, -1.0, 1.0), (1.0, 0.0229, -0.0004587), (1.0, 0.0229, 1.0)], [], [(0, 1, 3, 2), (2, 3, 7, 6), (6, 7, 5, 4), (4, 5, 1, 0), (2, 6, 4, 0), (7, 3, 1, 5)])
_uv = me_cube_038.uv_layers.new(name='UVMap')
_uv.uv.foreach_set('vector', [0.375, 0.0, 0.625, 0.0, 0.625, 0.25, 0.375, 0.25, 0.375, 0.25, 0.625, 0.25, 0.625, 0.5, 0.375, 0.5, 0.375, 0.5, 0.625, 0.5, 0.625, 0.75, 0.375, 0.75, 0.375, 0.75, 0.625, 0.75, 0.625, 1.0, 0.375, 1.0, 0.125, 0.5, 0.375, 0.5, 0.375, 0.75, 0.125, 0.75, 0.625, 0.5, 0.875, 0.5, 0.875, 0.75, 0.625, 0.75])
me_cube_038.materials.append(mat_material_003)
me_cube_038.update()
me_cube_039 = bpy.data.meshes.new('Cube.039')
me_cube_039.from_pydata([(0.0002099, -1.01, -0.001528), (0.0002099, -1.01, 1.012), (0.0002099, 0.01291, -0.001528), (0.0002099, 0.01291, 1.012), (1.0, -1.0, -0.0004587), (1.0, -1.0, 1.0), (1.0, 0.0229, -0.0004587), (1.0, 0.0229, 1.0)], [], [(0, 1, 3, 2), (2, 3, 7, 6), (6, 7, 5, 4), (4, 5, 1, 0), (2, 6, 4, 0), (7, 3, 1, 5)])
_uv = me_cube_039.uv_layers.new(name='UVMap')
_uv.uv.foreach_set('vector', [0.375, 0.0, 0.625, 0.0, 0.625, 0.25, 0.375, 0.25, 0.375, 0.25, 0.625, 0.25, 0.625, 0.5, 0.375, 0.5, 0.375, 0.5, 0.625, 0.5, 0.625, 0.75, 0.375, 0.75, 0.375, 0.75, 0.625, 0.75, 0.625, 1.0, 0.375, 1.0, 0.125, 0.5, 0.375, 0.5, 0.375, 0.75, 0.125, 0.75, 0.625, 0.5, 0.875, 0.5, 0.875, 0.75, 0.625, 0.75])
me_cube_039.materials.append(mat_material_003)
me_cube_039.materials.append(mat_material_003)
me_cube_039.update()
me_cube_040 = bpy.data.meshes.new('Cube.040')
me_cube_040.from_pydata([(0.0002099, -1.01, -0.001528), (0.0002099, -1.01, 1.012), (0.0002099, 0.01291, -0.001528), (0.0002099, 0.01291, 1.012), (1.0, -1.0, -0.0004587), (1.0, -1.0, 1.0), (1.0, 0.0229, -0.0004587), (1.0, 0.0229, 1.0)], [], [(0, 1, 3, 2), (2, 3, 7, 6), (6, 7, 5, 4), (4, 5, 1, 0), (2, 6, 4, 0), (7, 3, 1, 5)])
_uv = me_cube_040.uv_layers.new(name='UVMap')
_uv.uv.foreach_set('vector', [0.375, 0.0, 0.625, 0.0, 0.625, 0.25, 0.375, 0.25, 0.375, 0.25, 0.625, 0.25, 0.625, 0.5, 0.375, 0.5, 0.375, 0.5, 0.625, 0.5, 0.625, 0.75, 0.375, 0.75, 0.375, 0.75, 0.625, 0.75, 0.625, 1.0, 0.375, 1.0, 0.125, 0.5, 0.375, 0.5, 0.375, 0.75, 0.125, 0.75, 0.625, 0.5, 0.875, 0.5, 0.875, 0.75, 0.625, 0.75])
me_cube_040.materials.append(mat_material_003)
me_cube_040.update()
me_cube_041 = bpy.data.meshes.new('Cube.041')
me_cube_041.from_pydata([(0.0002099, -1.01, -0.001528), (0.0002099, -1.01, 1.012), (0.0002099, 0.01291, -0.001528), (0.0002099, 0.01291, 1.012), (1.0, -1.0, -0.0004587), (1.0, -1.0, 1.0), (1.0, 0.0229, -0.0004587), (1.0, 0.0229, 1.0)], [], [(0, 1, 3, 2), (2, 3, 7, 6), (6, 7, 5, 4), (4, 5, 1, 0), (2, 6, 4, 0), (7, 3, 1, 5)])
_uv = me_cube_041.uv_layers.new(name='UVMap')
_uv.uv.foreach_set('vector', [0.375, 0.0, 0.625, 0.0, 0.625, 0.25, 0.375, 0.25, 0.375, 0.25, 0.625, 0.25, 0.625, 0.5, 0.375, 0.5, 0.375, 0.5, 0.625, 0.5, 0.625, 0.75, 0.375, 0.75, 0.375, 0.75, 0.625, 0.75, 0.625, 1.0, 0.375, 1.0, 0.125, 0.5, 0.375, 0.5, 0.375, 0.75, 0.125, 0.75, 0.625, 0.5, 0.875, 0.5, 0.875, 0.75, 0.625, 0.75])
me_cube_041.materials.append(mat_material_003)
me_cube_041.update()
me_cube_042 = bpy.data.meshes.new('Cube.042')
me_cube_042.from_pydata([(0.0002099, -1.01, -0.001528), (0.0002099, -1.01, 1.012), (0.0002099, 0.01291, -0.001528), (0.0002099, 0.01291, 1.012), (1.0, -1.0, -0.0004587), (1.0, -1.0, 1.0), (1.0, 0.0229, -0.0004587), (1.0, 0.0229, 1.0)], [], [(0, 1, 3, 2), (2, 3, 7, 6), (6, 7, 5, 4), (4, 5, 1, 0), (2, 6, 4, 0), (7, 3, 1, 5)])
_uv = me_cube_042.uv_layers.new(name='UVMap')
_uv.uv.foreach_set('vector', [0.375, 0.0, 0.625, 0.0, 0.625, 0.25, 0.375, 0.25, 0.375, 0.25, 0.625, 0.25, 0.625, 0.5, 0.375, 0.5, 0.375, 0.5, 0.625, 0.5, 0.625, 0.75, 0.375, 0.75, 0.375, 0.75, 0.625, 0.75, 0.625, 1.0, 0.375, 1.0, 0.125, 0.5, 0.375, 0.5, 0.375, 0.75, 0.125, 0.75, 0.625, 0.5, 0.875, 0.5, 0.875, 0.75, 0.625, 0.75])
me_cube_042.materials.append(mat_material_003)
me_cube_042.update()
me_cube_043 = bpy.data.meshes.new('Cube.043')
me_cube_043.from_pydata([(0.0002099, -1.01, -0.001528), (0.0002099, -1.01, 1.012), (0.0002099, 0.01291, -0.001528), (0.0002099, 0.01291, 1.012), (1.0, -1.0, -0.0004587), (1.0, -1.0, 1.0), (1.0, 0.0229, -0.0004587), (1.0, 0.0229, 1.0)], [], [(0, 1, 3, 2), (2, 3, 7, 6), (6, 7, 5, 4), (4, 5, 1, 0), (2, 6, 4, 0), (7, 3, 1, 5)])
_uv = me_cube_043.uv_layers.new(name='UVMap')
_uv.uv.foreach_set('vector', [0.375, 0.0, 0.625, 0.0, 0.625, 0.25, 0.375, 0.25, 0.375, 0.25, 0.625, 0.25, 0.625, 0.5, 0.375, 0.5, 0.375, 0.5, 0.625, 0.5, 0.625, 0.75, 0.375, 0.75, 0.375, 0.75, 0.625, 0.75, 0.625, 1.0, 0.375, 1.0, 0.125, 0.5, 0.375, 0.5, 0.375, 0.75, 0.125, 0.75, 0.625, 0.5, 0.875, 0.5, 0.875, 0.75, 0.625, 0.75])
me_cube_043.materials.append(mat_material_003)
me_cube_043.update()
me_cube_044 = bpy.data.meshes.new('Cube.044')
me_cube_044.from_pydata([(0.0002099, -1.01, -0.001528), (0.0002099, -1.01, 1.012), (0.0002099, 0.01291, -0.001528), (0.0002099, 0.01291, 1.012), (1.0, -1.0, -0.0004587), (1.0, -1.0, 1.0), (1.0, 0.0229, -0.0004587), (1.0, 0.0229, 1.0)], [], [(0, 1, 3, 2), (2, 3, 7, 6), (6, 7, 5, 4), (4, 5, 1, 0), (2, 6, 4, 0), (7, 3, 1, 5)])
_uv = me_cube_044.uv_layers.new(name='UVMap')
_uv.uv.foreach_set('vector', [0.375, 0.0, 0.625, 0.0, 0.625, 0.25, 0.375, 0.25, 0.375, 0.25, 0.625, 0.25, 0.625, 0.5, 0.375, 0.5, 0.375, 0.5, 0.625, 0.5, 0.625, 0.75, 0.375, 0.75, 0.375, 0.75, 0.625, 0.75, 0.625, 1.0, 0.375, 1.0, 0.125, 0.5, 0.375, 0.5, 0.375, 0.75, 0.125, 0.75, 0.625, 0.5, 0.875, 0.5, 0.875, 0.75, 0.625, 0.75])
me_cube_044.materials.append(mat_material_003)
me_cube_044.update()
me_cube_045 = bpy.data.meshes.new('Cube.045')
me_cube_045.from_pydata([(0.0002099, -1.01, -0.001528), (0.0002099, -1.01, 1.012), (0.0002099, 0.01291, -0.001528), (0.0002099, 0.01291, 1.012), (1.0, -1.0, -0.0004587), (1.0, -1.0, 1.0), (1.0, 0.0229, -0.0004587), (1.0, 0.0229, 1.0)], [], [(0, 1, 3, 2), (2, 3, 7, 6), (6, 7, 5, 4), (4, 5, 1, 0), (2, 6, 4, 0), (7, 3, 1, 5)])
_uv = me_cube_045.uv_layers.new(name='UVMap')
_uv.uv.foreach_set('vector', [0.375, 0.0, 0.625, 0.0, 0.625, 0.25, 0.375, 0.25, 0.375, 0.25, 0.625, 0.25, 0.625, 0.5, 0.375, 0.5, 0.375, 0.5, 0.625, 0.5, 0.625, 0.75, 0.375, 0.75, 0.375, 0.75, 0.625, 0.75, 0.625, 1.0, 0.375, 1.0, 0.125, 0.5, 0.375, 0.5, 0.375, 0.75, 0.125, 0.75, 0.625, 0.5, 0.875, 0.5, 0.875, 0.75, 0.625, 0.75])
me_cube_045.materials.append(mat_material_002)
me_cube_045.update()
me_cube_046 = bpy.data.meshes.new('Cube.046')
me_cube_046.from_pydata([(0.0002099, -1.01, -0.001528), (0.0002099, -1.01, 1.012), (0.0002099, 0.01291, -0.001528), (0.0002099, 0.01291, 1.012), (1.0, -1.0, -0.0004587), (1.0, -1.0, 1.0), (1.0, 0.0229, -0.0004587), (1.0, 0.0229, 1.0)], [], [(0, 1, 3, 2), (2, 3, 7, 6), (6, 7, 5, 4), (4, 5, 1, 0), (2, 6, 4, 0), (7, 3, 1, 5)])
_uv = me_cube_046.uv_layers.new(name='UVMap')
_uv.uv.foreach_set('vector', [0.375, 0.0, 0.625, 0.0, 0.625, 0.25, 0.375, 0.25, 0.375, 0.25, 0.625, 0.25, 0.625, 0.5, 0.375, 0.5, 0.375, 0.5, 0.625, 0.5, 0.625, 0.75, 0.375, 0.75, 0.375, 0.75, 0.625, 0.75, 0.625, 1.0, 0.375, 1.0, 0.125, 0.5, 0.375, 0.5, 0.375, 0.75, 0.125, 0.75, 0.625, 0.5, 0.875, 0.5, 0.875, 0.75, 0.625, 0.75])
me_cube_046.materials.append(mat_stuff)
me_cube_046.update()
me_cube_047 = bpy.data.meshes.new('Cube.047')
me_cube_047.from_pydata([(0.0002099, -1.01, -0.001528), (0.0002099, -1.01, 1.012), (0.0002099, 0.01291, -0.001528), (0.0002099, 0.01291, 1.012), (1.0, -1.0, -0.0004587), (1.0, -1.0, 1.0), (1.0, 0.0229, -0.0004587), (1.0, 0.0229, 1.0)], [], [(0, 1, 3, 2), (2, 3, 7, 6), (6, 7, 5, 4), (4, 5, 1, 0), (2, 6, 4, 0), (7, 3, 1, 5)])
_uv = me_cube_047.uv_layers.new(name='UVMap')
_uv.uv.foreach_set('vector', [0.375, 0.0, 0.625, 0.0, 0.625, 0.25, 0.375, 0.25, 0.375, 0.25, 0.625, 0.25, 0.625, 0.5, 0.375, 0.5, 0.375, 0.5, 0.625, 0.5, 0.625, 0.75, 0.375, 0.75, 0.375, 0.75, 0.625, 0.75, 0.625, 1.0, 0.375, 1.0, 0.125, 0.5, 0.375, 0.5, 0.375, 0.75, 0.125, 0.75, 0.625, 0.5, 0.875, 0.5, 0.875, 0.75, 0.625, 0.75])
me_cube_047.materials.append(mat_material_005)
me_cube_047.update()
me_cube_069 = bpy.data.meshes.new('Cube.069')
me_cube_069.from_pydata([(0.0002099, -1.01, -0.001528), (0.0002099, -1.01, 1.012), (0.0002099, 0.01291, -0.001528), (0.0002099, 0.01291, 1.012), (1.0, -1.0, -0.0004587), (1.0, -1.0, 1.0), (1.0, 0.0229, -0.0004587), (1.0, 0.0229, 1.0)], [], [(0, 1, 3, 2), (2, 3, 7, 6), (6, 7, 5, 4), (4, 5, 1, 0), (2, 6, 4, 0), (7, 3, 1, 5)])
_uv = me_cube_069.uv_layers.new(name='UVMap')
_uv.uv.foreach_set('vector', [0.375, 0.0, 0.625, 0.0, 0.625, 0.25, 0.375, 0.25, 0.375, 0.25, 0.625, 0.25, 0.625, 0.5, 0.375, 0.5, 0.375, 0.5, 0.625, 0.5, 0.625, 0.75, 0.375, 0.75, 0.375, 0.75, 0.625, 0.75, 0.625, 1.0, 0.375, 1.0, 0.125, 0.5, 0.375, 0.5, 0.375, 0.75, 0.125, 0.75, 0.625, 0.5, 0.875, 0.5, 0.875, 0.75, 0.625, 0.75])
me_cube_069.materials.append(mat_material_027)
me_cube_069.update()
me_cube_070 = bpy.data.meshes.new('Cube.070')
me_cube_070.from_pydata([(0.0002099, -1.01, -0.001528), (0.0002099, -1.01, 1.012), (0.0002099, 0.01291, -0.001528), (0.0002099, 0.01291, 1.012), (1.0, -1.0, -0.0004587), (1.0, -1.0, 1.0), (1.0, 0.0229, -0.0004587), (1.0, 0.0229, 1.0)], [], [(0, 1, 3, 2), (2, 3, 7, 6), (6, 7, 5, 4), (4, 5, 1, 0), (2, 6, 4, 0), (7, 3, 1, 5)])
_uv = me_cube_070.uv_layers.new(name='UVMap')
_uv.uv.foreach_set('vector', [0.375, 0.0, 0.625, 0.0, 0.625, 0.25, 0.375, 0.25, 0.375, 0.25, 0.625, 0.25, 0.625, 0.5, 0.375, 0.5, 0.375, 0.5, 0.625, 0.5, 0.625, 0.75, 0.375, 0.75, 0.375, 0.75, 0.625, 0.75, 0.625, 1.0, 0.375, 1.0, 0.125, 0.5, 0.375, 0.5, 0.375, 0.75, 0.125, 0.75, 0.625, 0.5, 0.875, 0.5, 0.875, 0.75, 0.625, 0.75])
me_cube_070.materials.append(mat_material_028)
me_cube_070.update()
me_cube_068 = bpy.data.meshes.new('Cube.068')
me_cube_068.from_pydata([(0.0002099, -1.01, -0.001528), (0.0002099, -1.01, 1.012), (0.0002099, 0.01291, -0.001528), (0.0002099, 0.01291, 1.012), (1.0, -1.0, -0.0004587), (1.0, -1.0, 1.0), (1.0, 0.0229, -0.0004587), (1.0, 0.0229, 1.0)], [], [(0, 1, 3, 2), (2, 3, 7, 6), (6, 7, 5, 4), (4, 5, 1, 0), (2, 6, 4, 0), (7, 3, 1, 5)])
_uv = me_cube_068.uv_layers.new(name='UVMap')
_uv.uv.foreach_set('vector', [0.375, 0.0, 0.625, 0.0, 0.625, 0.25, 0.375, 0.25, 0.375, 0.25, 0.625, 0.25, 0.625, 0.5, 0.375, 0.5, 0.375, 0.5, 0.625, 0.5, 0.625, 0.75, 0.375, 0.75, 0.375, 0.75, 0.625, 0.75, 0.625, 1.0, 0.375, 1.0, 0.125, 0.5, 0.375, 0.5, 0.375, 0.75, 0.125, 0.75, 0.625, 0.5, 0.875, 0.5, 0.875, 0.75, 0.625, 0.75])
me_cube_068.materials.append(mat_material_026)
me_cube_068.update()
me_cube_067 = bpy.data.meshes.new('Cube.067')
me_cube_067.from_pydata([(0.0002099, -1.01, -0.001528), (0.0002099, -1.01, 1.012), (0.0002099, 0.01291, -0.001528), (0.0002099, 0.01291, 1.012), (1.0, -1.0, -0.0004587), (1.0, -1.0, 1.0), (1.0, 0.0229, -0.0004587), (1.0, 0.0229, 1.0)], [], [(0, 1, 3, 2), (2, 3, 7, 6), (6, 7, 5, 4), (4, 5, 1, 0), (2, 6, 4, 0), (7, 3, 1, 5)])
_uv = me_cube_067.uv_layers.new(name='UVMap')
_uv.uv.foreach_set('vector', [0.375, 0.0, 0.625, 0.0, 0.625, 0.25, 0.375, 0.25, 0.375, 0.25, 0.625, 0.25, 0.625, 0.5, 0.375, 0.5, 0.375, 0.5, 0.625, 0.5, 0.625, 0.75, 0.375, 0.75, 0.375, 0.75, 0.625, 0.75, 0.625, 1.0, 0.375, 1.0, 0.125, 0.5, 0.375, 0.5, 0.375, 0.75, 0.125, 0.75, 0.625, 0.5, 0.875, 0.5, 0.875, 0.75, 0.625, 0.75])
me_cube_067.materials.append(mat_material_025)
me_cube_067.update()
me_cube_066 = bpy.data.meshes.new('Cube.066')
me_cube_066.from_pydata([(0.0002099, -1.01, -0.001528), (0.0002099, -1.01, 1.012), (0.0002099, 0.01291, -0.001528), (0.0002099, 0.01291, 1.012), (1.0, -1.0, -0.0004587), (1.0, -1.0, 1.0), (1.0, 0.0229, -0.0004587), (1.0, 0.0229, 1.0)], [], [(0, 1, 3, 2), (2, 3, 7, 6), (6, 7, 5, 4), (4, 5, 1, 0), (2, 6, 4, 0), (7, 3, 1, 5)])
_uv = me_cube_066.uv_layers.new(name='UVMap')
_uv.uv.foreach_set('vector', [0.375, 0.0, 0.625, 0.0, 0.625, 0.25, 0.375, 0.25, 0.375, 0.25, 0.625, 0.25, 0.625, 0.5, 0.375, 0.5, 0.375, 0.5, 0.625, 0.5, 0.625, 0.75, 0.375, 0.75, 0.375, 0.75, 0.625, 0.75, 0.625, 1.0, 0.375, 1.0, 0.125, 0.5, 0.375, 0.5, 0.375, 0.75, 0.125, 0.75, 0.625, 0.5, 0.875, 0.5, 0.875, 0.75, 0.625, 0.75])
me_cube_066.materials.append(mat_material_024)
me_cube_066.update()
me_cube_004 = bpy.data.meshes.new('Cube.004')
me_cube_004.from_pydata([(0.0002099, -1.01, -0.001528), (0.0002099, -1.01, 1.012), (0.0002099, 0.01291, -0.001528), (0.0002099, 0.01291, 1.012), (1.0, -1.0, -0.0004587), (1.0, -1.0, 1.0), (1.0, 0.0229, -0.0004587), (1.0, 0.0229, 1.0)], [], [(0, 1, 3, 2), (2, 3, 7, 6), (6, 7, 5, 4), (4, 5, 1, 0), (2, 6, 4, 0), (7, 3, 1, 5)])
_uv = me_cube_004.uv_layers.new(name='UVMap')
_uv.uv.foreach_set('vector', [0.375, 0.0, 0.625, 0.0, 0.625, 0.25, 0.375, 0.25, 0.375, 0.25, 0.625, 0.25, 0.625, 0.5, 0.375, 0.5, 0.375, 0.5, 0.625, 0.5, 0.625, 0.75, 0.375, 0.75, 0.375, 0.75, 0.625, 0.75, 0.625, 1.0, 0.375, 1.0, 0.125, 0.5, 0.375, 0.5, 0.375, 0.75, 0.125, 0.75, 0.625, 0.5, 0.875, 0.5, 0.875, 0.75, 0.625, 0.75])
me_cube_004.materials.append(mat_material_004)
me_cube_004.update()
me_cube_048 = bpy.data.meshes.new('Cube.048')
me_cube_048.from_pydata([(0.0002099, -1.01, -0.001528), (0.0002099, -1.01, 1.012), (0.0002099, 0.01291, -0.001528), (0.0002099, 0.01291, 1.012), (1.0, -1.0, -0.0004587), (1.0, -1.0, 1.0), (1.0, 0.0229, -0.0004587), (1.0, 0.0229, 1.0)], [], [(0, 1, 3, 2), (2, 3, 7, 6), (6, 7, 5, 4), (4, 5, 1, 0), (2, 6, 4, 0), (7, 3, 1, 5)])
_uv = me_cube_048.uv_layers.new(name='UVMap')
_uv.uv.foreach_set('vector', [0.375, 0.0, 0.625, 0.0, 0.625, 0.25, 0.375, 0.25, 0.375, 0.25, 0.625, 0.25, 0.625, 0.5, 0.375, 0.5, 0.375, 0.5, 0.625, 0.5, 0.625, 0.75, 0.375, 0.75, 0.375, 0.75, 0.625, 0.75, 0.625, 1.0, 0.375, 1.0, 0.125, 0.5, 0.375, 0.5, 0.375, 0.75, 0.125, 0.75, 0.625, 0.5, 0.875, 0.5, 0.875, 0.75, 0.625, 0.75])
me_cube_048.materials.append(mat_material_006)
me_cube_048.update()
me_cube_049 = bpy.data.meshes.new('Cube.049')
me_cube_049.from_pydata([(0.0002099, -1.01, -0.001528), (0.0002099, -1.01, 1.012), (0.0002099, 0.01291, -0.001528), (0.0002099, 0.01291, 1.012), (1.0, -1.0, -0.0004587), (1.0, -1.0, 1.0), (1.0, 0.0229, -0.0004587), (1.0, 0.0229, 1.0)], [], [(0, 1, 3, 2), (2, 3, 7, 6), (6, 7, 5, 4), (4, 5, 1, 0), (2, 6, 4, 0), (7, 3, 1, 5)])
_uv = me_cube_049.uv_layers.new(name='UVMap')
_uv.uv.foreach_set('vector', [0.375, 0.0, 0.625, 0.0, 0.625, 0.25, 0.375, 0.25, 0.375, 0.25, 0.625, 0.25, 0.625, 0.5, 0.375, 0.5, 0.375, 0.5, 0.625, 0.5, 0.625, 0.75, 0.375, 0.75, 0.375, 0.75, 0.625, 0.75, 0.625, 1.0, 0.375, 1.0, 0.125, 0.5, 0.375, 0.5, 0.375, 0.75, 0.125, 0.75, 0.625, 0.5, 0.875, 0.5, 0.875, 0.75, 0.625, 0.75])
me_cube_049.materials.append(mat_material_007)
me_cube_049.update()
me_cube_050 = bpy.data.meshes.new('Cube.050')
me_cube_050.from_pydata([(0.0002099, -1.01, -0.001528), (0.0002099, -1.01, 1.012), (0.0002099, 0.01291, -0.001528), (0.0002099, 0.01291, 1.012), (1.0, -1.0, -0.0004587), (1.0, -1.0, 1.0), (1.0, 0.0229, -0.0004587), (1.0, 0.0229, 1.0)], [], [(0, 1, 3, 2), (2, 3, 7, 6), (6, 7, 5, 4), (4, 5, 1, 0), (2, 6, 4, 0), (7, 3, 1, 5)])
_uv = me_cube_050.uv_layers.new(name='UVMap')
_uv.uv.foreach_set('vector', [0.375, 0.0, 0.625, 0.0, 0.625, 0.25, 0.375, 0.25, 0.375, 0.25, 0.625, 0.25, 0.625, 0.5, 0.375, 0.5, 0.375, 0.5, 0.625, 0.5, 0.625, 0.75, 0.375, 0.75, 0.375, 0.75, 0.625, 0.75, 0.625, 1.0, 0.375, 1.0, 0.125, 0.5, 0.375, 0.5, 0.375, 0.75, 0.125, 0.75, 0.625, 0.5, 0.875, 0.5, 0.875, 0.75, 0.625, 0.75])
me_cube_050.materials.append(mat_material_008)
me_cube_050.update()
me_cube_051 = bpy.data.meshes.new('Cube.051')
me_cube_051.from_pydata([(0.0002099, -1.01, -0.001528), (0.0002099, -1.01, 1.012), (0.0002099, 0.01291, -0.001528), (0.0002099, 0.01291, 1.012), (1.0, -1.0, -0.0004587), (1.0, -1.0, 1.0), (1.0, 0.0229, -0.0004587), (1.0, 0.0229, 1.0)], [], [(0, 1, 3, 2), (2, 3, 7, 6), (6, 7, 5, 4), (4, 5, 1, 0), (2, 6, 4, 0), (7, 3, 1, 5)])
_uv = me_cube_051.uv_layers.new(name='UVMap')
_uv.uv.foreach_set('vector', [0.375, 0.0, 0.625, 0.0, 0.625, 0.25, 0.375, 0.25, 0.375, 0.25, 0.625, 0.25, 0.625, 0.5, 0.375, 0.5, 0.375, 0.5, 0.625, 0.5, 0.625, 0.75, 0.375, 0.75, 0.375, 0.75, 0.625, 0.75, 0.625, 1.0, 0.375, 1.0, 0.125, 0.5, 0.375, 0.5, 0.375, 0.75, 0.125, 0.75, 0.625, 0.5, 0.875, 0.5, 0.875, 0.75, 0.625, 0.75])
me_cube_051.materials.append(mat_material_009)
me_cube_051.update()
me_cube_052 = bpy.data.meshes.new('Cube.052')
me_cube_052.from_pydata([(0.0002099, -1.01, -0.001528), (0.0002099, -1.01, 1.012), (0.0002099, 0.01291, -0.001528), (0.0002099, 0.01291, 1.012), (1.0, -1.0, -0.0004587), (1.0, -1.0, 1.0), (1.0, 0.0229, -0.0004587), (1.0, 0.0229, 1.0)], [], [(0, 1, 3, 2), (2, 3, 7, 6), (6, 7, 5, 4), (4, 5, 1, 0), (2, 6, 4, 0), (7, 3, 1, 5)])
_uv = me_cube_052.uv_layers.new(name='UVMap')
_uv.uv.foreach_set('vector', [0.375, 0.0, 0.625, 0.0, 0.625, 0.25, 0.375, 0.25, 0.375, 0.25, 0.625, 0.25, 0.625, 0.5, 0.375, 0.5, 0.375, 0.5, 0.625, 0.5, 0.625, 0.75, 0.375, 0.75, 0.375, 0.75, 0.625, 0.75, 0.625, 1.0, 0.375, 1.0, 0.125, 0.5, 0.375, 0.5, 0.375, 0.75, 0.125, 0.75, 0.625, 0.5, 0.875, 0.5, 0.875, 0.75, 0.625, 0.75])
me_cube_052.materials.append(mat_material_010)
me_cube_052.update()
me_cube_053 = bpy.data.meshes.new('Cube.053')
me_cube_053.from_pydata([(0.0002099, -1.01, -0.001528), (0.0002099, -1.01, 1.012), (0.0002099, 0.01291, -0.001528), (0.0002099, 0.01291, 1.012), (1.0, -1.0, -0.0004587), (1.0, -1.0, 1.0), (1.0, 0.0229, -0.0004587), (1.0, 0.0229, 1.0)], [], [(0, 1, 3, 2), (2, 3, 7, 6), (6, 7, 5, 4), (4, 5, 1, 0), (2, 6, 4, 0), (7, 3, 1, 5)])
_uv = me_cube_053.uv_layers.new(name='UVMap')
_uv.uv.foreach_set('vector', [0.375, 0.0, 0.625, 0.0, 0.625, 0.25, 0.375, 0.25, 0.375, 0.25, 0.625, 0.25, 0.625, 0.5, 0.375, 0.5, 0.375, 0.5, 0.625, 0.5, 0.625, 0.75, 0.375, 0.75, 0.375, 0.75, 0.625, 0.75, 0.625, 1.0, 0.375, 1.0, 0.125, 0.5, 0.375, 0.5, 0.375, 0.75, 0.125, 0.75, 0.625, 0.5, 0.875, 0.5, 0.875, 0.75, 0.625, 0.75])
me_cube_053.materials.append(mat_material_011)
me_cube_053.update()
me_cube_054 = bpy.data.meshes.new('Cube.054')
me_cube_054.from_pydata([(0.0002099, -1.01, -0.001528), (0.0002099, -1.01, 1.012), (0.0002099, 0.01291, -0.001528), (0.0002099, 0.01291, 1.012), (1.0, -1.0, -0.0004587), (1.0, -1.0, 1.0), (1.0, 0.0229, -0.0004587), (1.0, 0.0229, 1.0)], [], [(0, 1, 3, 2), (2, 3, 7, 6), (6, 7, 5, 4), (4, 5, 1, 0), (2, 6, 4, 0), (7, 3, 1, 5)])
_uv = me_cube_054.uv_layers.new(name='UVMap')
_uv.uv.foreach_set('vector', [0.375, 0.0, 0.625, 0.0, 0.625, 0.25, 0.375, 0.25, 0.375, 0.25, 0.625, 0.25, 0.625, 0.5, 0.375, 0.5, 0.375, 0.5, 0.625, 0.5, 0.625, 0.75, 0.375, 0.75, 0.375, 0.75, 0.625, 0.75, 0.625, 1.0, 0.375, 1.0, 0.125, 0.5, 0.375, 0.5, 0.375, 0.75, 0.125, 0.75, 0.625, 0.5, 0.875, 0.5, 0.875, 0.75, 0.625, 0.75])
me_cube_054.materials.append(mat_material_012)
me_cube_054.update()
me_cube_055 = bpy.data.meshes.new('Cube.055')
me_cube_055.from_pydata([(0.0002099, -1.01, -0.001528), (0.0002099, -1.01, 1.012), (0.0002099, 0.01291, -0.001528), (0.0002099, 0.01291, 1.012), (1.0, -1.0, -0.0004587), (1.0, -1.0, 1.0), (1.0, 0.0229, -0.0004587), (1.0, 0.0229, 1.0)], [], [(0, 1, 3, 2), (2, 3, 7, 6), (6, 7, 5, 4), (4, 5, 1, 0), (2, 6, 4, 0), (7, 3, 1, 5)])
_uv = me_cube_055.uv_layers.new(name='UVMap')
_uv.uv.foreach_set('vector', [0.375, 0.0, 0.625, 0.0, 0.625, 0.25, 0.375, 0.25, 0.375, 0.25, 0.625, 0.25, 0.625, 0.5, 0.375, 0.5, 0.375, 0.5, 0.625, 0.5, 0.625, 0.75, 0.375, 0.75, 0.375, 0.75, 0.625, 0.75, 0.625, 1.0, 0.375, 1.0, 0.125, 0.5, 0.375, 0.5, 0.375, 0.75, 0.125, 0.75, 0.625, 0.5, 0.875, 0.5, 0.875, 0.75, 0.625, 0.75])
me_cube_055.materials.append(mat_material_013)
me_cube_055.update()
me_cube_056 = bpy.data.meshes.new('Cube.056')
me_cube_056.from_pydata([(0.0002099, -1.01, -0.001528), (0.0002099, -1.01, 1.012), (0.0002099, 0.01291, -0.001528), (0.0002099, 0.01291, 1.012), (1.0, -1.0, -0.0004587), (1.0, -1.0, 1.0), (1.0, 0.0229, -0.0004587), (1.0, 0.0229, 1.0)], [], [(0, 1, 3, 2), (2, 3, 7, 6), (6, 7, 5, 4), (4, 5, 1, 0), (2, 6, 4, 0), (7, 3, 1, 5)])
_uv = me_cube_056.uv_layers.new(name='UVMap')
_uv.uv.foreach_set('vector', [0.375, 0.0, 0.625, 0.0, 0.625, 0.25, 0.375, 0.25, 0.375, 0.25, 0.625, 0.25, 0.625, 0.5, 0.375, 0.5, 0.375, 0.5, 0.625, 0.5, 0.625, 0.75, 0.375, 0.75, 0.375, 0.75, 0.625, 0.75, 0.625, 1.0, 0.375, 1.0, 0.125, 0.5, 0.375, 0.5, 0.375, 0.75, 0.125, 0.75, 0.625, 0.5, 0.875, 0.5, 0.875, 0.75, 0.625, 0.75])
me_cube_056.materials.append(mat_material_014)
me_cube_056.update()
me_cube_057 = bpy.data.meshes.new('Cube.057')
me_cube_057.from_pydata([(0.0002099, -1.01, -0.001528), (0.0002099, -1.01, 1.012), (0.0002099, 0.01291, -0.001528), (0.0002099, 0.01291, 1.012), (1.0, -1.0, -0.0004587), (1.0, -1.0, 1.0), (1.0, 0.0229, -0.0004587), (1.0, 0.0229, 1.0)], [], [(0, 1, 3, 2), (2, 3, 7, 6), (6, 7, 5, 4), (4, 5, 1, 0), (2, 6, 4, 0), (7, 3, 1, 5)])
_uv = me_cube_057.uv_layers.new(name='UVMap')
_uv.uv.foreach_set('vector', [0.375, 0.0, 0.625, 0.0, 0.625, 0.25, 0.375, 0.25, 0.375, 0.25, 0.625, 0.25, 0.625, 0.5, 0.375, 0.5, 0.375, 0.5, 0.625, 0.5, 0.625, 0.75, 0.375, 0.75, 0.375, 0.75, 0.625, 0.75, 0.625, 1.0, 0.375, 1.0, 0.125, 0.5, 0.375, 0.5, 0.375, 0.75, 0.125, 0.75, 0.625, 0.5, 0.875, 0.5, 0.875, 0.75, 0.625, 0.75])
me_cube_057.materials.append(mat_material_015)
me_cube_057.update()
me_cube_058 = bpy.data.meshes.new('Cube.058')
me_cube_058.from_pydata([(0.0002099, -1.01, -0.001528), (0.0002099, -1.01, 1.012), (0.0002099, 0.01291, -0.001528), (0.0002099, 0.01291, 1.012), (1.0, -1.0, -0.0004587), (1.0, -1.0, 1.0), (1.0, 0.0229, -0.0004587), (1.0, 0.0229, 1.0)], [], [(0, 1, 3, 2), (2, 3, 7, 6), (6, 7, 5, 4), (4, 5, 1, 0), (2, 6, 4, 0), (7, 3, 1, 5)])
_uv = me_cube_058.uv_layers.new(name='UVMap')
_uv.uv.foreach_set('vector', [0.375, 0.0, 0.625, 0.0, 0.625, 0.25, 0.375, 0.25, 0.375, 0.25, 0.625, 0.25, 0.625, 0.5, 0.375, 0.5, 0.375, 0.5, 0.625, 0.5, 0.625, 0.75, 0.375, 0.75, 0.375, 0.75, 0.625, 0.75, 0.625, 1.0, 0.375, 1.0, 0.125, 0.5, 0.375, 0.5, 0.375, 0.75, 0.125, 0.75, 0.625, 0.5, 0.875, 0.5, 0.875, 0.75, 0.625, 0.75])
me_cube_058.materials.append(mat_material_016)
me_cube_058.update()

# ---- objects
ob_bord_002 = bpy.data.objects.new('Bord.002', me_cube_059)
ob_bord_003 = bpy.data.objects.new('Bord.003', me_cube_060)
ob_bord_004 = bpy.data.objects.new('Bord.004', me_cube_061)
ob_bord_005 = bpy.data.objects.new('Bord.005', me_cube_062)
ob_bord_006 = bpy.data.objects.new('Bord.006', me_cube_063)
ob_bord_007 = bpy.data.objects.new('Bord.007', me_cube_064)
ob_bord_008 = bpy.data.objects.new('Bord.008', me_cube_065)
ob_light = bpy.data.objects.new('Light', light_light)
ob_camera = bpy.data.objects.new('Camera', cam_camera)
ob_plane = bpy.data.objects.new('Plane', me_plane)
ob_tv_007 = bpy.data.objects.new('TV.007', me_cube_071)
ob_cube = bpy.data.objects.new('Cube', me_cube)
ob_bord_009 = bpy.data.objects.new('Bord.009', me_cube_006)
ob_bed = bpy.data.objects.new('Bed', me_cube_001)
ob_nattbord = bpy.data.objects.new('nattbord', me_cube_002)
ob_nattbord_001 = bpy.data.objects.new('nattbord.001', me_cube_003)
ob_bed_001 = bpy.data.objects.new('Bed.001', me_cube_072)
ob_nattbord_002 = bpy.data.objects.new('nattbord.002', me_cube_073)
ob_nattbord_003 = bpy.data.objects.new('nattbord.003', me_cube_074)
ob_wall = bpy.data.objects.new('WAll', me_cube_005)
ob_wall_010 = bpy.data.objects.new('WAll.010', me_cube_017)
ob_wall_001 = bpy.data.objects.new('WAll.001', me_cube_007)
ob_wall_002 = bpy.data.objects.new('WAll.002', me_cube_008)
ob_wall_003 = bpy.data.objects.new('WAll.003', me_cube_009)
ob_wall_004 = bpy.data.objects.new('WAll.004', me_cube_010)
ob_wall_005 = bpy.data.objects.new('WAll.005', me_cube_011)
ob_wall_006 = bpy.data.objects.new('WAll.006', me_cube_012)
ob_wall_007 = bpy.data.objects.new('WAll.007', me_cube_014)
ob_wall_008 = bpy.data.objects.new('WAll.008', me_cube_015)
ob_wall_009 = bpy.data.objects.new('WAll.009', me_cube_016)
ob_wall_011 = bpy.data.objects.new('WAll.011', me_cube_018)
ob_wall_012 = bpy.data.objects.new('WAll.012', me_cube_019)
ob_wall_013 = bpy.data.objects.new('WAll.013', me_cube_020)
ob_wall_014 = bpy.data.objects.new('WAll.014', me_cube_021)
ob_wall_015 = bpy.data.objects.new('WAll.015', me_cube_022)
ob_wall_016 = bpy.data.objects.new('WAll.016', me_cube_023)
ob_wall_017 = bpy.data.objects.new('WAll.017', me_cube_024)
ob_wall_018 = bpy.data.objects.new('WAll.018', me_cube_025)
ob_wall_019 = bpy.data.objects.new('WAll.019', me_cube_026)
ob_wall_020 = bpy.data.objects.new('WAll.020', me_cube_027)
ob_wall_021 = bpy.data.objects.new('WAll.021', me_cube_028)
ob_wall_022 = bpy.data.objects.new('WAll.022', me_cube_029)
ob_wall_023 = bpy.data.objects.new('WAll.023', me_cube_031)
ob_wall_024 = bpy.data.objects.new('WAll.024', me_cube_032)
ob_wall_025 = bpy.data.objects.new('WAll.025', me_cube_033)
ob_wall_026 = bpy.data.objects.new('WAll.026', me_cube_034)
ob_wall_027 = bpy.data.objects.new('WAll.027', me_cube_035)
ob_wall_028 = bpy.data.objects.new('WAll.028', me_cube_037)
ob_wall2_002 = bpy.data.objects.new('wall2.002', me_cube_030)
ob_wall2_003 = bpy.data.objects.new('wall2.003', me_cube_036)
ob_wall_029 = bpy.data.objects.new('WAll.029', me_cube_038)
ob_wall_030 = bpy.data.objects.new('WAll.030', me_cube_039)
ob_wall_031 = bpy.data.objects.new('WAll.031', me_cube_040)
ob_wall_032 = bpy.data.objects.new('WAll.032', me_cube_041)
ob_wall_033 = bpy.data.objects.new('WAll.033', me_cube_042)
ob_wall_034 = bpy.data.objects.new('WAll.034', me_cube_043)
ob_wall_035 = bpy.data.objects.new('WAll.035', me_cube_044)
ob_wall_036 = bpy.data.objects.new('WAll.036', me_cube_045)
ob_wall_037 = bpy.data.objects.new('WAll.037', me_cube_046)
ob_tv_001 = bpy.data.objects.new('TV.001', me_cube_047)
ob_tv_005 = bpy.data.objects.new('TV.005', me_cube_069)
ob_tv_006 = bpy.data.objects.new('TV.006', me_cube_070)
ob_tv_004 = bpy.data.objects.new('TV.004', me_cube_068)
ob_tv_003 = bpy.data.objects.new('TV.003', me_cube_067)
ob_tv_002 = bpy.data.objects.new('TV.002', me_cube_066)
ob_stol = bpy.data.objects.new('stol', me_cube_004)
ob_bord_001 = bpy.data.objects.new('Bord.001', me_cube_048)
ob_stol_001 = bpy.data.objects.new('stol.001', me_cube_049)
ob_stol_002 = bpy.data.objects.new('stol.002', me_cube_050)
ob_stol_003 = bpy.data.objects.new('stol.003', me_cube_051)
ob_stol_004 = bpy.data.objects.new('stol.004', me_cube_052)
ob_stol_005 = bpy.data.objects.new('stol.005', me_cube_053)
ob_stol_006 = bpy.data.objects.new('stol.006', me_cube_054)
ob_stol_007 = bpy.data.objects.new('stol.007', me_cube_055)
ob_stol_008 = bpy.data.objects.new('stol.008', me_cube_056)
ob_stol_009 = bpy.data.objects.new('stol.009', me_cube_057)
ob_stol_010 = bpy.data.objects.new('stol.010', me_cube_058)

# ---- transforms, parenting, visibility, modifiers, constraints
ob_bord_002.location = (-1.413, -12.15, 1.747)
ob_bord_002.scale = (2.5, 0.65, 0.05)
ob_bord_003.location = (-2.922, -10.86, 2.489)
ob_bord_003.scale = (1.04, 2.05, 0.39)
ob_bord_004.location = (-2.924, -11.22, 1.683)
ob_bord_004.scale = (0.61, 1.69, 0.05)
ob_bord_005.location = (-2.909, -10.81, 1.083)
ob_bord_005.scale = (1.15, 0.38, 1.67)
ob_bord_006.location = (-2.291, -11.64, 1.352)
ob_bord_006.scale = (0.45, 0.46, 0.05)
ob_bord_007.location = (-0.7038, -11.65, 1.352)
ob_bord_007.scale = (0.45, 0.46, 0.05)
ob_bord_008.location = (-2.809, -12.5, 1.083)
ob_bord_008.scale = (0.39, 0.38, 0.5)
ob_light.location = (4.076, 1.005, 5.904)
ob_light.rotation_euler = (0.6503, 0.05522, 1.866)
ob_light.lock_rotations_4d = False
ob_light.empty_display_type = 'ARROWS'
ob_light.color = (0.0, 0.0, 0.0, 0.0)
ob_light.lineart.crease_threshold = 0.0
ob_camera.location = (7.359, -6.926, 4.958)
ob_camera.rotation_euler = (1.109, 0.0, 0.8149)
ob_camera.lock_rotations_4d = False
ob_camera.empty_display_type = 'ARROWS'
ob_camera.color = (0.0, 0.0, 0.0, 0.0)
ob_camera.display_type = 'WIRE'
ob_camera.lineart.crease_threshold = 0.0
ob_plane.location = (0.8017, -4.748, 1.101)
ob_plane.scale = (9.2, 9.2, 1.0)
ob_tv_007.location = (4.257, -8.585, 1.097)
ob_tv_007.scale = (2.31, 0.36, 0.53)
ob_cube.location = (0.1922, -5.372, 1.916)
ob_cube.scale = (0.3, 0.3, 1.54)
ob_bord_009.location = (-1.882, -2.091, 1.747)
ob_bord_009.scale = (1.84, 0.9, 0.05)
ob_bed.location = (5.015, 0.7898, 1.264)
ob_bed.scale = (0.9, 1.0, 0.2)
ob_nattbord.location = (6.267, 1.533, 1.268)
ob_nattbord.scale = (0.27, 0.23, 0.2)
ob_nattbord_001.location = (3.783, 1.533, 1.268)
ob_nattbord_001.scale = (0.27, 0.23, 0.2)
ob_bed_001.location = (5.555, 0.393, 1.264)
ob_bed_001.rotation_euler = (0.0, 0.0, -1.571)
ob_bed_001.scale = (0.9, 1.0, 0.2)
ob_nattbord_002.location = (6.281, -0.7494, 1.268)
ob_nattbord_002.scale = (0.27, 0.23, 0.2)
ob_nattbord_003.location = (6.261, 1.545, 1.268)
ob_nattbord_003.scale = (0.27, 0.23, 0.2)
ob_wall.location = (2.581, 1.834, 1.101)
ob_wall.scale = (4.03, 0.09, 2.4)
ob_wall_010.location = (-1.865, -1.938, 1.101)
ob_wall_010.scale = (1.96, 0.09, 0.7)
ob_wall_001.location = (5.248, -12.95, 1.101)
ob_wall_001.scale = (1.48, 0.09, 2.4)
ob_wall_002.location = (0.1234, -12.95, 1.101)
ob_wall_002.scale = (2.16, 0.09, 2.4)
ob_wall_003.location = (-2.924, -12.95, 1.101)
ob_wall_003.scale = (8.35, 0.09, 0.6241)
ob_wall_004.location = (-3.024, -13.02, 1.101)
ob_wall_004.rotation_euler = (0.0, 0.0, 1.571)
ob_wall_004.scale = (2.33, 0.09, 2.4)
ob_wall_005.location = (-2.924, -1.938, 1.101)
ob_wall_005.scale = (1.09, 0.09, 2.4)
ob_wall_006.location = (-2.924, -5.698, 1.101)
ob_wall_006.scale = (4.07, 0.09, 2.4)
ob_wall_007.location = (3.641, -1.958, 1.101)
ob_wall_007.scale = (2.91, 0.09, 2.4)
ob_wall_008.location = (1.087, -8.476, 1.101)
ob_wall_008.scale = (0.33, 0.09, 2.4)
ob_wall_009.location = (2.381, -8.476, 1.101)
ob_wall_009.scale = (0.9, 0.09, 2.4)
ob_wall_011.location = (-2.924, -10.68, 1.101)
ob_wall_011.scale = (4.07, 0.09, 2.4)
ob_wall_012.location = (1.07, -13.02, 1.101)
ob_wall_012.rotation_euler = (0.0, 0.0, 1.571)
ob_wall_012.scale = (1.19, 0.09, 2.4)
ob_wall_013.location = (1.07, -10.91, 1.101)
ob_wall_013.rotation_euler = (0.0, 0.0, 1.571)
ob_wall_013.scale = (3.87, 0.09, 2.4)
ob_wall_014.location = (-3.013, -5.778, 1.101)
ob_wall_014.rotation_euler = (0.0, 0.0, 1.571)
ob_wall_014.scale = (3.87, 0.09, 2.4)
ob_wall_015.location = (6.572, -2.21, 1.101)
ob_wall_015.rotation_euler = (0.0, 0.0, 1.571)
ob_wall_015.scale = (4.18, 0.09, 2.4)
ob_wall_016.location = (-3.013, -5.778, 1.101)
ob_wall_016.rotation_euler = (0.0, 0.0, 1.571)
ob_wall_016.scale = (3.87, 0.09, 2.4)
ob_wall_017.location = (6.572, -12.95, 1.101)
ob_wall_017.rotation_euler = (0.0, 0.0, 1.571)
ob_wall_017.scale = (1.33, 0.09, 2.4)
ob_wall_018.location = (6.572, -9.744, 1.101)
ob_wall_018.rotation_euler = (0.0, 0.0, 1.571)
ob_wall_018.scale = (1.85, 0.09, 2.4)
ob_wall_019.location = (6.572, -11.68, 1.101)
ob_wall_019.rotation_euler = (0.0, 0.0, 1.571)
ob_wall_019.scale = (5.79, 0.09, 0.62)
ob_wall_020.location = (2.58, -8.527, 1.101)
ob_wall_020.rotation_euler = (0.0, 0.0, 1.571)
ob_wall_020.scale = (2.2, 0.09, 2.4)
ob_wall_021.location = (6.572, -6.059, 1.101)
ob_wall_021.rotation_euler = (0.0, 0.0, 1.571)
ob_wall_021.scale = (2.52, 0.09, 2.4)
ob_wall_022.location = (2.58, -5.516, 1.101)
ob_wall_022.rotation_euler = (0.0, 0.0, 1.571)
ob_wall_022.scale = (0.87, 0.09, 2.4)
ob_wall_023.location = (2.58, -3.833, 1.101)
ob_wall_023.rotation_euler = (0.0, 0.0, 1.571)
ob_wall_023.scale = (0.19, 0.09, 2.4)
ob_wall_024.location = (0.4532, -5.771, 1.101)
ob_wall_024.rotation_euler = (0.0, 0.0, 1.571)
ob_wall_024.scale = (2.62, 0.09, 2.4)
ob_wall_025.location = (1.093, -5.677, 1.101)
ob_wall_025.rotation_euler = (0.0, 0.0, 1.571)
ob_wall_025.scale = (-0.33, 0.09, 2.4)
ob_wall_026.location = (2.491, 1.151, 1.101)
ob_wall_026.rotation_euler = (0.0, 0.0, 1.571)
ob_wall_026.scale = (-1.88, 0.09, 0.7)
ob_wall_027.location = (3.99, -2.69, 1.101)
ob_wall_027.rotation_euler = (0.0, 0.0, 1.571)
ob_wall_027.scale = (0.68, 0.09, 2.4)
ob_wall_028.location = (3.881, -2.049, 1.101)
ob_wall_028.rotation_euler = (0.0, 0.0, 1.571)
ob_wall_028.scale = (0.84, 0.09, 2.4)
ob_wall2_002.location = (2.643, -3.644, 1.101)
ob_wall2_002.scale = (1.35, 0.09, 2.4)
ob_wall2_003.location = (2.142, -1.94, 1.098)
ob_wall2_003.scale = (0.58, 0.09, 2.4)
ob_wall_029.location = (2.491, -1.959, 1.101)
ob_wall_029.rotation_euler = (0.0, 0.0, 1.571)
ob_wall_029.scale = (1.26, 0.09, 2.4)
ob_wall_030.location = (6.572, -6.059, 1.101)
ob_wall_030.rotation_euler = (0.0, 0.0, 1.571)
ob_wall_030.scale = (2.52, 0.09, 2.4)
ob_wall_031.location = (6.572, -4.359, 1.101)
ob_wall_031.rotation_euler = (0.0, 0.0, 1.571)
ob_wall_031.scale = (2.52, 0.09, 1.55)
ob_wall_032.location = (-2.924, -12.95, 1.101)
ob_wall_032.scale = (1.27, 0.09, 2.4)
ob_wall_033.location = (-0.02515, -1.938, 1.101)
ob_wall_033.scale = (1.07, 0.09, 2.4)
ob_wall_034.location = (2.491, 1.151, 1.101)
ob_wall_034.rotation_euler = (0.0, 0.0, 1.571)
ob_wall_034.scale = (0.73, 0.09, 2.4)
ob_wall_035.location = (0.4532, -2.227, 1.101)
ob_wall_035.rotation_euler = (0.0, 0.0, 1.571)
ob_wall_035.scale = (0.24, 0.09, 2.4)
ob_wall_036.location = (4.191, -8.476, 1.101)
ob_wall_036.scale = (2.42, 0.09, 2.4)
ob_wall_037.location = (2.711, -4.766, 1.101)
ob_wall_037.scale = (3.91, 0.09, 2.4)
ob_tv_001.location = (4.536, -8.68, 2.224)
ob_tv_001.scale = (1.7, 0.11, 0.97)
ob_tv_005.location = (3.296, -10.37, 1.324)
ob_tv_005.scale = (1.0, 2.01, 0.5)
ob_tv_006.location = (4.219, -10.2, 1.424)
ob_tv_006.scale = (0.95, 0.95, 0.1054)
ob_tv_004.location = (4.561, -10.27, 1.809)
ob_tv_004.scale = (0.59, 1.21, 0.1054)
ob_tv_003.location = (5.455, -10.02, 1.324)
ob_tv_003.scale = (1.0, 2.81, 0.49)
ob_tv_002.location = (4.612, -11.75, 1.324)
ob_tv_002.scale = (1.85, 1.1, 0.5)
ob_stol.location = (5.686, -7.15, 1.467)
ob_stol.scale = (0.51, 0.51, 0.05)
ob_bord_001.location = (4.648, -6.429, 1.747)
ob_bord_001.scale = (1.84, 0.9, 0.05)
ob_stol_001.location = (5.674, -6.132, 1.467)
ob_stol_001.scale = (0.51, 0.51, 0.05)
ob_stol_002.location = (4.91, -6.132, 1.467)
ob_stol_002.scale = (0.51, 0.51, 0.05)
ob_stol_003.location = (4.924, -7.146, 1.467)
ob_stol_003.scale = (0.51, 0.51, 0.05)
ob_stol_004.location = (4.819, -8.055, 1.085)
ob_stol_004.scale = (1.45, 0.41, 0.75)
ob_stol_005.location = (4.315, -6.587, 1.467)
ob_stol_005.scale = (0.51, 0.51, 0.05)
ob_stol_006.location = (3.304, -4.805, 1.085)
ob_stol_006.scale = (3.23, 0.62, 0.92)
ob_stol_007.location = (2.667, -4.805, 1.085)
ob_stol_007.scale = (0.63, 0.62, 2.37)
ob_stol_008.location = (2.667, -7.817, 1.085)
ob_stol_008.scale = (0.63, 0.62, 2.37)
ob_stol_009.location = (2.667, -7.277, 1.085)
ob_stol_009.scale = (0.63, 0.62, 2.37)
ob_stol_010.location = (2.667, -6.667, 1.085)
ob_stol_010.scale = (0.63, 0.62, 2.37)

# ---- collection membership
col_kontor.objects.link(ob_bord_002)
col_kontor.objects.link(ob_bord_003)
col_kontor.objects.link(ob_bord_004)
col_kontor.objects.link(ob_bord_005)
col_kontor.objects.link(ob_bord_006)
col_kontor.objects.link(ob_bord_007)
col_kontor.objects.link(ob_bord_008)
col_sovrum_1.objects.link(ob_light)
col_sovrum_1.objects.link(ob_camera)
col_sovrum_1.objects.link(ob_plane)
col_sovrum_1.objects.link(ob_tv_007)
col_sovrum_1.objects.link(ob_cube)
col_sovrum_1.objects.link(ob_bord_009)
col_collection_6.objects.link(ob_bed)
col_collection_6.objects.link(ob_nattbord)
col_collection_6.objects.link(ob_nattbord_001)
col_collection_6_001.objects.link(ob_bed_001)
col_collection_6_001.objects.link(ob_nattbord_002)
col_collection_6_001.objects.link(ob_nattbord_003)
col_v_ggar.objects.link(ob_wall)
col_v_ggar.objects.link(ob_wall_010)
col_v_ggar.objects.link(ob_wall_001)
col_v_ggar.objects.link(ob_wall_002)
col_v_ggar.objects.link(ob_wall_003)
col_v_ggar.objects.link(ob_wall_004)
col_v_ggar.objects.link(ob_wall_005)
col_v_ggar.objects.link(ob_wall_006)
col_v_ggar.objects.link(ob_wall_007)
col_v_ggar.objects.link(ob_wall_008)
col_v_ggar.objects.link(ob_wall_009)
col_v_ggar.objects.link(ob_wall_011)
col_v_ggar.objects.link(ob_wall_012)
col_v_ggar.objects.link(ob_wall_013)
col_v_ggar.objects.link(ob_wall_014)
col_v_ggar.objects.link(ob_wall_015)
col_v_ggar.objects.link(ob_wall_016)
col_v_ggar.objects.link(ob_wall_017)
col_v_ggar.objects.link(ob_wall_018)
col_v_ggar.objects.link(ob_wall_019)
col_v_ggar.objects.link(ob_wall_020)
col_v_ggar.objects.link(ob_wall_021)
col_v_ggar.objects.link(ob_wall_022)
col_v_ggar.objects.link(ob_wall_023)
col_v_ggar.objects.link(ob_wall_024)
col_v_ggar.objects.link(ob_wall_025)
col_v_ggar.objects.link(ob_wall_026)
col_v_ggar.objects.link(ob_wall_027)
col_v_ggar.objects.link(ob_wall_028)
col_v_ggar.objects.link(ob_wall2_002)
col_v_ggar.objects.link(ob_wall2_003)
col_v_ggar.objects.link(ob_wall_029)
col_v_ggar.objects.link(ob_wall_030)
col_v_ggar.objects.link(ob_wall_031)
col_v_ggar.objects.link(ob_wall_032)
col_v_ggar.objects.link(ob_wall_033)
col_v_ggar.objects.link(ob_wall_034)
col_v_ggar.objects.link(ob_wall_035)
col_v_ggar.objects.link(ob_wall_036)
col_v_ggar.objects.link(ob_wall_037)
col_v_rum.objects.link(ob_tv_001)
col_v_rum.objects.link(ob_tv_005)
col_v_rum.objects.link(ob_tv_006)
col_v_rum.objects.link(ob_tv_004)
col_v_rum.objects.link(ob_tv_003)
col_v_rum.objects.link(ob_tv_002)
col_k_k.objects.link(ob_stol)
col_k_k.objects.link(ob_bord_001)
col_k_k.objects.link(ob_stol_001)
col_k_k.objects.link(ob_stol_002)
col_k_k.objects.link(ob_stol_003)
col_k_k.objects.link(ob_stol_004)
col_k_k.objects.link(ob_stol_005)
col_k_k.objects.link(ob_stol_006)
col_k_k.objects.link(ob_stol_007)
col_k_k.objects.link(ob_stol_008)
col_k_k.objects.link(ob_stol_009)
col_k_k.objects.link(ob_stol_010)
def _layer_coll(name, lc=None):
    lc = lc or bpy.context.view_layer.layer_collection
    for c in lc.children:
        if c.name == name: return c
        r = _layer_coll(name, c)
        if r: return r
_layer_coll('Collection 6.001').exclude = True

# ---- scene / render settings (as saved in the file)
scene.camera = ob_camera
scene.frame_start = 1; scene.frame_end = 250; scene.frame_set(249)
scene.render.engine = 'BLENDER_EEVEE_NEXT'
scene.cycles.sampling_pattern = 'TABULATED_SOBOL'
scene.cycles.use_light_tree = False
scene.view_settings.view_transform = 'Filmic'
bpy.context.view_layer.update()
